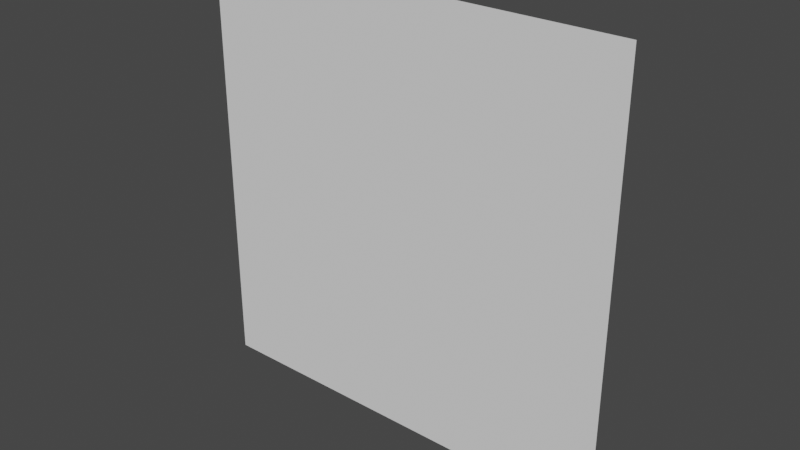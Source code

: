 # Source: welcome.blend  (saved by Blender 3.1.7; exported with 4.5.12 LTS)
import bpy
from mathutils import Matrix  # noqa: F401  (used for matrix-valued properties, if any)

bpy.ops.wm.read_factory_settings(use_empty=True)
scene = bpy.context.scene
scene.name = 'Scene'

# ---- collections
col_collection = bpy.data.collections.new('Collection'); scene.collection.children.link(col_collection)

# ---- world
world_world = bpy.data.worlds.new('World'); scene.world = world_world
world_world.use_nodes = True; world_world.node_tree.nodes.clear()
_N = world_world.node_tree.nodes; _L = world_world.node_tree.links
n0 = _N.new('ShaderNodeOutputWorld'); n0.name = 'World Output'; n0.location = (300, 300)
n1 = _N.new('ShaderNodeBackground'); n1.name = 'Background'; n1.location = (10, 300)
n1.inputs[0].default_value = (0.05088, 0.05088, 0.05088, 1.0)
_L.new(n1.outputs[0], n0.inputs[0])
n0.is_active_output = True
world_world.color = (0.05088, 0.05088, 0.05088)
world_world.use_sun_shadow = False
world_world.sun_shadow_jitter_overblur = 0.0

# ---- meshes
me_plane = bpy.data.meshes.new('Plane')
me_plane.from_pydata([(-1.0, -1.0, 0.0), (1.0, -1.0, 0.0), (-1.0, 1.0, 0.0), (1.0, 1.0, 0.0)], [], [(0, 1, 3, 2)])
_uv = me_plane.uv_layers.new(name='UVMap')
_uv.uv.foreach_set('vector', [0.0, 0.0, 1.0, 0.0, 1.0, 1.0, 0.0, 1.0])
me_plane.use_remesh_fix_poles = True
me_plane.use_remesh_preserve_attributes = False
me_plane.update()
me_text_001 = bpy.data.meshes.new('Text.001')
me_text_001.from_pydata([(2.416, 2.315, -3.539e-07), (2.194, 2.303, -3.539e-07), (2.176, 2.146, -3.539e-07), (2.386, 1.994, -3.539e-07), (2.288, 1.937, -3.539e-07), (2.162, 2.0, -3.539e-07), (2.162, 1.902, -3.539e-07), (2.298, 1.86, -3.539e-07), (2.436, 1.903, -3.539e-07), (2.461, 2.046, -3.539e-07), (2.258, 2.192, -3.539e-07), (2.287, 2.258, -3.539e-07), (2.444, 2.208, -3.539e-07), (1.838, 2.321, -3.539e-07), (1.838, 1.872, -3.539e-07), (1.897, 2.207, -3.539e-07), (1.977, 2.252, -3.539e-07), (2.074, 2.204, -3.539e-07), (2.122, 2.281, -3.539e-07), (2.038, 2.33, -3.539e-07), (1.954, 2.312, -3.539e-07), (1.683, 2.0, -3.539e-07), (1.55, 1.946, -3.539e-07), (1.436, 1.971, -3.539e-07), (1.371, 2.075, -3.539e-07), (1.695, 2.085, -3.539e-07), (1.673, 2.208, -3.539e-07), (1.596, 2.317, -3.539e-07), (1.423, 2.321, -3.539e-07), (1.317, 2.239, -3.539e-07), (1.285, 2.104, -3.539e-07), (1.33, 1.937, -3.539e-07), (1.525, 1.858, -3.539e-07), (1.682, 1.913, -3.539e-07), (1.381, 2.177, -3.539e-07), (1.499, 2.26, -3.539e-07), (1.604, 2.177, -3.539e-07), (1.195, 2.321, -3.539e-07), (1.006, 2.017, -3.539e-07), (0.8584, 2.321, -3.539e-07), (0.878, 1.642, -3.539e-07), (0.7399, 1.924, -3.539e-07), (0.7125, 2.272, -3.539e-07), (0.5322, 2.336, -3.539e-07), (0.4168, 2.274, -3.539e-07), (0.4183, 2.18, -3.539e-07), (0.5444, 2.252, -3.539e-07), (0.633, 2.214, -3.539e-07), (0.6386, 2.103, -3.539e-07), (0.4241, 2.055, -3.539e-07), (0.4204, 1.91, -3.539e-07), (0.523, 1.859, -3.539e-07), (0.636, 1.906, -3.539e-07), (0.694, 1.858, -3.539e-07), (0.7912, 1.897, -3.539e-07), (0.6068, 1.934, -3.539e-07), (0.5006, 1.951, -3.539e-07), (0.5194, 2.042, -3.539e-07), (0.271, 2.554, -3.539e-07), (0.271, 1.872, -3.539e-07), (-0.1775, 1.873, -3.539e-07), (0.03445, 1.893, -3.539e-07), (0.1339, 2.095, -3.539e-07), (0.02884, 2.301, -3.539e-07), (-0.2815, 2.321, -3.539e-07), (-0.237, 1.642, -3.539e-07), (-0.1925, 2.241, -3.539e-07), (-0.0306, 2.231, -3.539e-07), (0.04522, 2.07, -3.539e-07), (-0.08109, 1.938, -3.539e-07), (-0.1921, 1.962, -3.539e-07), (-0.6505, 1.965, -3.539e-07), (-0.9049, 1.967, -3.539e-07), (-0.7067, 2.263, -3.539e-07), (-0.7321, 2.493, -3.539e-07), (-0.9286, 2.567, -3.539e-07), (-1.067, 2.503, -3.539e-07), (-1.068, 2.378, -3.539e-07), (-0.9774, 2.458, -3.539e-07), (-0.8435, 2.454, -3.539e-07), (-0.7948, 2.33, -3.539e-07), (-0.8482, 2.179, -3.539e-07), (-1.084, 1.876, -3.539e-07), (-0.6505, 1.872, -3.539e-07), (-1.434, 2.139, -3.539e-07), (-1.678, 2.139, -3.539e-07), (-1.678, 2.046, -3.539e-07), (-1.434, 2.046, -3.539e-07), (-2.436, 2.554, -3.539e-07), (-2.436, 1.872, -3.539e-07), (-2.338, 1.872, -3.539e-07), (-2.338, 2.211, -3.539e-07), (-2.107, 2.183, -3.539e-07), (-1.998, 2.341, -3.539e-07), (-2.089, 2.535, -3.539e-07), (-2.338, 2.466, -3.539e-07), (-2.125, 2.445, -3.539e-07), (-2.134, 2.274, -3.539e-07), (0.2338, 2.554, -3.539e-07), (0.2338, 1.872, -3.539e-07), (1.026, 2.034, -3.544e-07), (0.8785, 2.338, -3.544e-07)], [], [(1, 11, 0), (11, 12, 0), (2, 11, 1), (2, 10, 11), (2, 9, 10), (3, 9, 2), (6, 4, 5), (3, 8, 9), (4, 8, 3), (6, 8, 4), (7, 8, 6), (14, 15, 13), (20, 18, 19), (20, 16, 18), (16, 17, 18), (15, 16, 20), (29, 27, 28), (35, 27, 29), (35, 26, 27), (29, 34, 35), (36, 26, 35), (36, 25, 26), (30, 34, 29), (30, 36, 34), (30, 25, 36), (24, 25, 30), (31, 24, 30), (31, 23, 24), (22, 33, 21), (31, 22, 23), (31, 33, 22), (31, 32, 33), (38, 40, 37), (44, 42, 43), (45, 46, 44), (46, 42, 44), (47, 42, 46), (47, 41, 42), (48, 41, 47), (55, 41, 48), (49, 57, 48), (49, 56, 57), (50, 56, 49), (50, 55, 56), (55, 54, 41), (50, 52, 55), (52, 54, 55), (50, 51, 52), (53, 54, 52), (65, 66, 64), (66, 63, 64), (66, 67, 63), (65, 70, 66), (67, 62, 63), (68, 62, 67), (68, 61, 62), (69, 61, 68), (65, 60, 70), (60, 69, 70), (60, 61, 69), (76, 74, 75), (77, 78, 76), (78, 74, 76), (78, 79, 74), (80, 74, 79), (80, 73, 74), (81, 73, 80), (81, 72, 73), (82, 72, 81), (82, 71, 72), (82, 83, 71), (86, 84, 85), (86, 87, 84), (89, 95, 88), (95, 94, 88), (95, 96, 94), (89, 91, 95), (96, 93, 94), (97, 93, 96), (97, 92, 93), (91, 92, 97), (89, 90, 91), (59, 99, 58), (100, 39, 101), (38, 39, 100), (99, 98, 58)])
_uv = me_text_001.uv_layers.new(name='UVMap')
_uv.uv.foreach_set('vector', [0.1379, 0.0, 0.8807, 0.0, 0.02132, 0.0, 0.8807, 0.0, 0.9988, 0.0, 0.02132, 0.0, 0.1965, 0.0, 0.8807, 0.0, 0.1379, 0.0, 0.1965, 0.0, 0.8018, 0.0, 0.8807, 0.0, 0.1965, 0.0, 0.6697, 0.0, 0.8018, 0.0, 0.2791, 0.0, 0.6697, 0.0, 0.1965, 0.0, 0.4595, 0.0, 0.3719, 0.0, 0.4511, 0.0, 0.2791, 0.0, 0.5988, 0.0, 0.6697, 0.0, 0.3719, 0.0, 0.5988, 0.0, 0.2791, 0.0, 0.4595, 0.0, 0.5988, 0.0, 0.3719, 0.0, 0.5357, 0.0, 0.5988, 0.0, 0.4595, 0.0, 0.02778, 0.0, 0.7695, 0.0, 0.5, 0.0, 0.8377, 0.0, 0.5206, 0.0, 0.6933, 0.0, 0.8377, 0.0, 0.2734, 0.0, 0.5206, 0.0, 0.2734, 0.0, 0.4964, 0.0, 0.5206, 0.0, 0.7695, 0.0, 0.2734, 0.0, 0.8377, 0.0, 0.453, 0.0, 0.3402, 0.0, 0.4035, 0.0, 0.8789, 0.0, 0.3402, 0.0, 0.453, 0.0, 0.8789, 0.0, 0.2913, 0.0, 0.3402, 0.0, 0.453, 0.0, 0.7772, 0.0, 0.8789, 0.0, 0.9773, 0.0, 0.2913, 0.0, 0.8789, 0.0, 0.9773, 0.0, 0.2554, 0.0, 0.2913, 0.0, 0.4998, 0.0, 0.7772, 0.0, 0.453, 0.0, 0.4998, 0.0, 0.9773, 0.0, 0.7772, 0.0, 0.4998, 0.0, 0.2554, 0.0, 0.9773, 0.0, 0.2413, 0.0, 0.2554, 0.0, 0.4998, 0.0, 0.5585, 0.0, 0.2413, 0.0, 0.4998, 0.0, 0.5585, 0.0, 0.1738, 0.0, 0.2413, 0.0, 0.103, 0.0, 0.7429, 0.0, 0.001449, 0.0, 0.5585, 0.0, 0.103, 0.0, 0.1738, 0.0, 0.5585, 0.0, 0.7429, 0.0, 0.103, 0.0, 0.5585, 0.0, 0.6398, 0.0, 0.7429, 0.0, 0.5038, 0.0, 0.9286, 0.0, 0.07183, 0.0, 0.2815, 0.0, 0.1688, 0.0, 0.2281, 0.0, 0.2917, 0.0, 0.3528, 0.0, 0.2815, 0.0, 0.3528, 0.0, 0.1688, 0.0, 0.2815, 0.0, 0.4043, 0.0, 0.1688, 0.0, 0.3528, 0.0, 0.4043, 0.0, 0.08344, 0.0, 0.1688, 0.0, 0.9045, 0.0, 0.08344, 0.0, 0.4043, 0.0, 0.8246, 0.0, 0.08344, 0.0, 0.9045, 0.0, 0.4839, 0.0, 0.956, 0.0, 0.9045, 0.0, 0.4839, 0.0, 0.9045, 0.0, 0.956, 0.0, 0.535, 0.0, 0.9045, 0.0, 0.4839, 0.0, 0.535, 0.0, 0.8246, 0.0, 0.9045, 0.0, 0.8246, 0.0, 0.7856, 0.0, 0.08344, 0.0, 0.535, 0.0, 0.647, 0.0, 0.8246, 0.0, 0.647, 0.0, 0.7856, 0.0, 0.8246, 0.0, 0.535, 0.0, 0.5839, 0.0, 0.647, 0.0, 0.7106, 0.0, 0.7856, 0.0, 0.647, 0.0, 0.5, 0.0, 0.5195, 0.0, 0.4805, 0.0, 0.5195, 0.0, 0.4079, 0.0, 0.4805, 0.0, 0.5195, 0.0, 0.5836, 0.0, 0.4079, 0.0, 0.5, 0.0, 0.9987, 0.0, 0.5195, 0.0, 0.5836, 0.0, 0.3117, 0.0, 0.4079, 0.0, 0.7042, 0.0, 0.3117, 0.0, 0.5836, 0.0, 0.7042, 0.0, 0.2151, 0.0, 0.3117, 0.0, 0.8372, 0.0, 0.2151, 0.0, 0.7042, 0.0, 0.5, 0.0, 0.02848, 0.0, 0.9987, 0.0, 0.02848, 0.0, 0.8372, 0.0, 0.9987, 0.0, 0.02848, 0.0, 0.2151, 0.0, 0.8372, 0.0, 0.418, 0.0, 0.2059, 0.0, 0.3067, 0.0, 0.4329, 0.0, 0.5136, 0.0, 0.418, 0.0, 0.5136, 0.0, 0.2059, 0.0, 0.418, 0.0, 0.5136, 0.0, 0.6186, 0.0, 0.2059, 0.0, 0.7157, 0.0, 0.2059, 0.0, 0.6186, 0.0, 0.7157, 0.0, 0.1131, 0.0, 0.2059, 0.0, 0.831, 0.0, 0.1131, 0.0, 0.7157, 0.0, 0.831, 0.0, 0.01256, 0.0, 0.1131, 0.0, 0.9832, 0.0, 0.01256, 0.0, 0.831, 0.0, 0.9832, 0.0, 0.0, 0.0, 0.01256, 0.0, 0.9832, 0.0, 1.0, 0.0, 0.0, 0.0, 0.6667, 0.0, 0.0, 0.0, 0.3333, 0.0, 0.6667, 0.0, 1.0, 0.0, 0.0, 0.0, 0.01818, 0.0, 0.5273, 0.0, 0.0, 0.0, 0.5273, 0.0, 0.4293, 0.0, 0.0, 0.0, 0.5273, 0.0, 0.6551, 0.0, 0.4293, 0.0, 0.01818, 0.0, 0.5273, 0.0, 0.5273, 0.0, 0.6551, 0.0, 0.2789, 0.0, 0.4293, 0.0, 0.8754, 0.0, 0.2789, 0.0, 0.6551, 0.0, 0.8754, 0.0, 0.1451, 0.0, 0.2789, 0.0, 0.5273, 0.0, 0.1451, 0.0, 0.8754, 0.0, 0.01818, 0.0, 0.03636, 0.0, 0.5273, 0.0, 0.0, 0.0, 0.0, 0.0, 0.0, 0.0, 0.0, 0.0, 0.0, 0.0, 0.0, 0.0, 0.0, 0.0, 0.0, 0.0, 0.0, 0.0, 0.0, 0.0, 0.0, 0.0, 0.0, 0.0])
me_text_001.use_remesh_fix_poles = True
me_text_001.use_remesh_preserve_attributes = False
me_text_001.update()
me_text_002 = bpy.data.meshes.new('Text.002')
me_text_002.from_pydata([(3.866, 1.398, -2.034e-07), (3.866, 0.9486, -2.034e-07), (3.924, 1.283, -2.034e-07), (4.004, 1.328, -2.034e-07), (4.102, 1.28, -2.034e-07), (4.149, 1.357, -2.034e-07), (4.018, 1.416, -2.034e-07), (3.71, 1.076, -2.034e-07), (3.518, 1.014, -2.034e-07), (3.399, 1.151, -2.034e-07), (3.722, 1.161, -2.034e-07), (3.647, 1.384, -2.034e-07), (3.373, 1.366, -2.034e-07), (3.313, 1.18, -2.034e-07), (3.358, 1.013, -2.034e-07), (3.552, 0.934, -2.034e-07), (3.71, 0.9891, -2.034e-07), (3.408, 1.254, -2.034e-07), (3.527, 1.336, -2.034e-07), (3.632, 1.253, -2.034e-07), (3.094, 1.425, -2.034e-07), (2.94, 1.328, -2.034e-07), (2.94, 1.318, -2.034e-07), (3.018, 1.318, -2.034e-07), (3.027, 1.009, -2.034e-07), (3.146, 0.9339, -2.034e-07), (3.271, 0.968, -2.034e-07), (3.247, 1.033, -2.034e-07), (3.119, 1.034, -2.034e-07), (3.107, 1.318, -2.034e-07), (3.249, 1.318, -2.034e-07), (3.249, 1.398, -2.034e-07), (2.877, 0.9486, -2.034e-07), (2.832, 1.398, -2.034e-07), (2.744, 1.024, -2.034e-07), (2.601, 1.04, -2.034e-07), (2.544, 1.398, -2.034e-07), (2.512, 1.023, -2.034e-07), (2.664, 0.9297, -2.034e-07), (2.774, 0.9798, -2.034e-07), (2.138, 0.9376, -2.034e-07), (2.384, 1.042, -2.034e-07), (2.375, 1.315, -2.034e-07), (2.022, 1.421, -2.034e-07), (2.042, 0.7186, -2.034e-07), (2.086, 1.318, -2.034e-07), (2.248, 1.307, -2.034e-07), (2.324, 1.146, -2.034e-07), (2.16, 1.012, -2.034e-07), (1.228, 1.398, -2.034e-07), (1.273, 0.9486, -2.034e-07), (1.361, 1.323, -2.034e-07), (1.497, 1.305, -2.034e-07), (1.555, 0.9486, -2.034e-07), (1.631, 1.31, -2.034e-07), (1.772, 1.313, -2.034e-07), (1.837, 0.9486, -2.034e-07), (1.854, 1.366, -2.034e-07), (1.626, 1.379, -2.034e-07), (1.527, 1.391, -2.034e-07), (1.353, 1.383, -2.034e-07), (0.8246, 1.402, -2.034e-07), (0.6679, 1.285, -2.034e-07), (0.6631, 1.096, -2.034e-07), (0.7748, 0.9548, -2.034e-07), (1.023, 0.9638, -2.034e-07), (1.147, 1.178, -2.034e-07), (1.021, 1.383, -2.034e-07), (1.054, 1.15, -2.034e-07), (0.9135, 1.012, -2.034e-07), (0.7628, 1.08, -2.034e-07), (0.7534, 1.25, -2.034e-07), (0.9238, 1.339, -2.034e-07), (0.5717, 1.377, -2.034e-07), (0.4153, 1.415, -2.034e-07), (0.2426, 1.301, -2.034e-07), (0.2244, 1.099, -2.034e-07), (0.3243, 0.9627, -2.034e-07), (0.564, 0.9526, -2.034e-07), (0.5594, 1.038, -2.034e-07), (0.3687, 1.042, -2.034e-07), (0.3044, 1.183, -2.034e-07), (0.4095, 1.333, -2.034e-07), (0.5711, 1.283, -2.034e-07), (-0.059, 0.9396, -2.034e-07), (0.137, 1.64, -2.034e-07), (-0.3845, 1.398, -2.034e-07), (-0.3845, 0.9486, -2.034e-07), (-0.3255, 1.283, -2.034e-07), (-0.2455, 1.328, -2.034e-07), (-0.1481, 1.28, -2.034e-07), (-0.1008, 1.357, -2.034e-07), (-0.2317, 1.416, -2.034e-07), (-0.5399, 1.076, -2.034e-07), (-0.7318, 1.014, -2.034e-07), (-0.8512, 1.151, -2.034e-07), (-0.5276, 1.161, -2.034e-07), (-0.6025, 1.384, -2.034e-07), (-0.8767, 1.366, -2.034e-07), (-0.9372, 1.18, -2.034e-07), (-0.8923, 1.013, -2.034e-07), (-0.6977, 0.934, -2.034e-07), (-0.5404, 0.9891, -2.034e-07), (-0.8419, 1.254, -2.034e-07), (-0.7231, 1.336, -2.034e-07), (-0.6181, 1.253, -2.034e-07), (-1.027, 1.397, -2.034e-07), (-1.217, 1.093, -2.034e-07), (-1.364, 1.397, -2.034e-07), (-1.344, 0.7187, -2.034e-07), (-1.483, 1.0, -2.034e-07), (-1.51, 1.348, -2.034e-07), (-1.69, 1.412, -2.034e-07), (-1.806, 1.35, -2.034e-07), (-1.804, 1.256, -2.034e-07), (-1.678, 1.329, -2.034e-07), (-1.589, 1.29, -2.034e-07), (-1.584, 1.179, -2.034e-07), (-1.798, 1.131, -2.034e-07), (-1.802, 0.9862, -2.034e-07), (-1.699, 0.9349, -2.034e-07), (-1.587, 0.9818, -2.034e-07), (-1.504, 0.9326, -2.034e-07), (-1.616, 1.01, -2.034e-07), (-1.722, 1.027, -2.034e-07), (-1.703, 1.119, -2.034e-07), (-1.952, 1.631, -2.034e-07), (-1.952, 0.9486, -2.034e-07), (-2.363, 0.9376, -2.034e-07), (-2.117, 1.042, -2.034e-07), (-2.126, 1.315, -2.034e-07), (-2.479, 1.421, -2.034e-07), (-2.46, 0.7186, -2.034e-07), (-2.415, 1.318, -2.034e-07), (-2.253, 1.307, -2.034e-07), (-2.177, 1.146, -2.034e-07), (-2.341, 1.012, -2.034e-07), (-2.879, 1.169, -2.034e-07), (-3.122, 1.169, -2.034e-07), (-3.493, 1.586, -2.034e-07), (-3.692, 1.642, -2.034e-07), (-3.946, 1.587, -2.034e-07), (-4.084, 1.403, -2.034e-07), (-4.091, 1.182, -2.034e-07), (-3.922, 0.9731, -2.034e-07), (-3.532, 0.9651, -2.034e-07), (-3.543, 1.06, -2.034e-07), (-3.892, 1.063, -2.034e-07), (-4.005, 1.269, -2.034e-07), (-3.918, 1.495, -2.034e-07), (-3.681, 1.551, -2.034e-07), (-3.493, 1.483, -2.034e-07), (-2.879, 1.212, -2.105e-07), (-3.122, 1.212, -2.105e-07), (-1.901, 1.631, -2.034e-07), (-1.901, 0.9486, -2.034e-07), (-0.008721, 0.9181, -2.028e-07), (0.1873, 1.618, -2.028e-07), (-1.173, 1.126, -2.044e-07), (-1.32, 1.429, -2.044e-07)], [], [(1, 2, 0), (6, 3, 5), (3, 4, 5), (2, 3, 6), (18, 11, 12), (12, 17, 18), (19, 11, 18), (19, 10, 11), (13, 17, 12), (13, 19, 17), (13, 10, 19), (9, 10, 13), (14, 9, 13), (14, 8, 9), (8, 16, 7), (14, 16, 8), (14, 15, 16), (21, 31, 20), (21, 30, 31), (22, 30, 21), (23, 30, 22), (24, 29, 23), (29, 30, 23), (24, 28, 29), (24, 27, 28), (24, 26, 27), (25, 26, 24), (37, 35, 36), (34, 32, 33), (39, 32, 34), (37, 34, 35), (37, 39, 34), (37, 38, 39), (44, 45, 43), (45, 42, 43), (45, 46, 42), (44, 48, 45), (47, 42, 46), (47, 41, 42), (48, 41, 47), (44, 40, 48), (40, 41, 48), (50, 60, 49), (58, 55, 57), (50, 51, 60), (51, 59, 60), (51, 58, 59), (54, 55, 58), (52, 58, 51), (52, 54, 58), (52, 53, 54), (55, 56, 57), (62, 67, 61), (72, 67, 62), (72, 66, 67), (62, 71, 72), (68, 66, 72), (63, 71, 62), (63, 70, 71), (69, 66, 68), (64, 70, 63), (69, 65, 66), (64, 69, 70), (64, 65, 69), (75, 73, 74), (75, 82, 73), (82, 83, 73), (75, 81, 82), (76, 81, 75), (76, 80, 81), (77, 80, 76), (77, 79, 80), (77, 78, 79), (87, 88, 86), (92, 89, 91), (89, 90, 91), (88, 89, 92), (104, 97, 98), (98, 103, 104), (105, 97, 104), (105, 96, 97), (99, 103, 98), (99, 105, 103), (99, 96, 105), (95, 96, 99), (100, 95, 99), (100, 94, 95), (94, 102, 93), (100, 102, 94), (100, 101, 102), (107, 109, 106), (113, 111, 112), (114, 115, 113), (115, 111, 113), (116, 111, 115), (116, 110, 111), (117, 110, 116), (123, 110, 117), (118, 125, 117), (118, 124, 125), (119, 124, 118), (119, 123, 124), (123, 122, 110), (119, 121, 123), (121, 122, 123), (119, 120, 121), (132, 133, 131), (133, 130, 131), (133, 134, 130), (132, 136, 133), (135, 130, 134), (135, 129, 130), (136, 129, 135), (132, 128, 136), (128, 129, 136), (141, 139, 140), (141, 150, 139), (150, 151, 139), (141, 149, 150), (142, 149, 141), (142, 148, 149), (143, 148, 142), (143, 147, 148), (144, 147, 143), (144, 146, 147), (144, 145, 146), (137, 138, 153, 152), (126, 127, 155, 154), (84, 85, 157, 156), (107, 108, 159, 158)])
_uv = me_text_002.uv_layers.new(name='UVMap')
_uv.uv.foreach_set('vector', [0.02778, 0.0, 0.7695, 0.0, 0.5, 0.0, 0.767, 0.0, 0.2734, 0.0, 0.5206, 0.0, 0.2734, 0.0, 0.4964, 0.0, 0.5206, 0.0, 0.7695, 0.0, 0.2734, 0.0, 0.767, 0.0, 0.8789, 0.0, 0.3325, 0.0, 0.4331, 0.0, 0.4331, 0.0, 0.7772, 0.0, 0.8789, 0.0, 0.9773, 0.0, 0.3325, 0.0, 0.8789, 0.0, 0.9773, 0.0, 0.2554, 0.0, 0.3325, 0.0, 0.4998, 0.0, 0.7772, 0.0, 0.4331, 0.0, 0.4998, 0.0, 0.9773, 0.0, 0.7772, 0.0, 0.4998, 0.0, 0.2554, 0.0, 0.9773, 0.0, 0.2413, 0.0, 0.2554, 0.0, 0.4998, 0.0, 0.5585, 0.0, 0.2413, 0.0, 0.4998, 0.0, 0.5585, 0.0, 0.1369, 0.0, 0.2413, 0.0, 0.1369, 0.0, 0.7429, 0.0, 0.001449, 0.0, 0.5585, 0.0, 0.7429, 0.0, 0.1369, 0.0, 0.5585, 0.0, 0.6398, 0.0, 0.7429, 0.0, 0.01754, 0.0, 0.9825, 0.0, 0.7084, 0.0, 0.01754, 0.0, 0.9649, 0.0, 0.9825, 0.0, 0.03509, 0.0, 0.9649, 0.0, 0.01754, 0.0, 0.05263, 0.0, 0.9649, 0.0, 0.03509, 0.0, 0.1379, 0.0, 0.9474, 0.0, 0.05263, 0.0, 0.9474, 0.0, 0.9649, 0.0, 0.05263, 0.0, 0.1379, 0.0, 0.8348, 0.0, 0.9474, 0.0, 0.1379, 0.0, 0.5677, 0.0, 0.8348, 0.0, 0.1379, 0.0, 0.4891, 0.0, 0.5677, 0.0, 0.2809, 0.0, 0.4891, 0.0, 0.1379, 0.0, 0.6168, 0.0, 0.3925, 0.0, 0.5182, 0.0, 0.1643, 0.0, 0.0, 0.0, 0.02727, 0.0, 0.9889, 0.0, 0.0, 0.0, 0.1643, 0.0, 0.6168, 0.0, 0.1643, 0.0, 0.3925, 0.0, 0.6168, 0.0, 0.9889, 0.0, 0.1643, 0.0, 0.6168, 0.0, 0.7906, 0.0, 0.9889, 0.0, 0.5, 0.0, 0.5195, 0.0, 0.4764, 0.0, 0.5195, 0.0, 0.3722, 0.0, 0.4764, 0.0, 0.5195, 0.0, 0.5836, 0.0, 0.3722, 0.0, 0.5, 0.0, 0.8882, 0.0, 0.5195, 0.0, 0.7042, 0.0, 0.3722, 0.0, 0.5836, 0.0, 0.7042, 0.0, 0.2582, 0.0, 0.3722, 0.0, 0.8882, 0.0, 0.2582, 0.0, 0.7042, 0.0, 0.5, 0.0, 0.07373, 0.0, 0.8882, 0.0, 0.07373, 0.0, 0.2582, 0.0, 0.8882, 0.0, 0.01415, 0.0, 0.9652, 0.0, 0.0, 0.0, 0.7202, 0.0, 0.452, 0.0, 0.5953, 0.0, 0.01415, 0.0, 0.08251, 0.0, 0.9652, 0.0, 0.08251, 0.0, 0.8215, 0.0, 0.9652, 0.0, 0.08251, 0.0, 0.7202, 0.0, 0.8215, 0.0, 0.3247, 0.0, 0.452, 0.0, 0.7202, 0.0, 0.2025, 0.0, 0.7202, 0.0, 0.08251, 0.0, 0.2025, 0.0, 0.3247, 0.0, 0.7202, 0.0, 0.2025, 0.0, 0.2689, 0.0, 0.3247, 0.0, 0.452, 0.0, 0.5236, 0.0, 0.5953, 0.0, 0.0895, 0.0, 0.4619, 0.0, 0.0215, 0.0, 0.6889, 0.0, 0.4619, 0.0, 0.0895, 0.0, 0.6889, 0.0, 0.3796, 0.0, 0.4619, 0.0, 0.0895, 0.0, 0.9224, 0.0, 0.6889, 0.0, 0.6434, 0.0, 0.3796, 0.0, 0.6889, 0.0, 0.153, 0.0, 0.9224, 0.0, 0.0895, 0.0, 0.153, 0.0, 0.8347, 0.0, 0.9224, 0.0, 0.7464, 0.0, 0.3796, 0.0, 0.6434, 0.0, 0.2147, 0.0, 0.8347, 0.0, 0.153, 0.0, 0.7464, 0.0, 0.2959, 0.0, 0.3796, 0.0, 0.2147, 0.0, 0.7464, 0.0, 0.8347, 0.0, 0.2147, 0.0, 0.2959, 0.0, 0.7464, 0.0, 0.2039, 0.0, 0.0006241, 0.0, 0.1224, 0.0, 0.2039, 0.0, 0.8632, 0.0, 0.0006241, 0.0, 0.8632, 0.0, 0.9983, 0.0, 0.0006241, 0.0, 0.2039, 0.0, 0.7576, 0.0, 0.8632, 0.0, 0.2691, 0.0, 0.7576, 0.0, 0.2039, 0.0, 0.2691, 0.0, 0.6773, 0.0, 0.7576, 0.0, 0.329, 0.0, 0.6773, 0.0, 0.2691, 0.0, 0.329, 0.0, 0.5309, 0.0, 0.6773, 0.0, 0.329, 0.0, 0.4755, 0.0, 0.5309, 0.0, 0.02778, 0.0, 0.7695, 0.0, 0.5, 0.0, 0.767, 0.0, 0.2734, 0.0, 0.5206, 0.0, 0.2734, 0.0, 0.4964, 0.0, 0.5206, 0.0, 0.7695, 0.0, 0.2734, 0.0, 0.767, 0.0, 0.8789, 0.0, 0.3325, 0.0, 0.4331, 0.0, 0.4331, 0.0, 0.7772, 0.0, 0.8789, 0.0, 0.9773, 0.0, 0.3325, 0.0, 0.8789, 0.0, 0.9773, 0.0, 0.2554, 0.0, 0.3325, 0.0, 0.4998, 0.0, 0.7772, 0.0, 0.4331, 0.0, 0.4998, 0.0, 0.9773, 0.0, 0.7772, 0.0, 0.4998, 0.0, 0.2554, 0.0, 0.9773, 0.0, 0.2413, 0.0, 0.2554, 0.0, 0.4998, 0.0, 0.5585, 0.0, 0.2413, 0.0, 0.4998, 0.0, 0.5585, 0.0, 0.1369, 0.0, 0.2413, 0.0, 0.1369, 0.0, 0.7429, 0.0, 0.001449, 0.0, 0.5585, 0.0, 0.7429, 0.0, 0.1369, 0.0, 0.5585, 0.0, 0.6398, 0.0, 0.7429, 0.0, 0.5038, 0.0, 0.9286, 0.0, 0.07183, 0.0, 0.2815, 0.0, 0.1688, 0.0, 0.2281, 0.0, 0.2917, 0.0, 0.3528, 0.0, 0.2815, 0.0, 0.3528, 0.0, 0.1688, 0.0, 0.2815, 0.0, 0.4043, 0.0, 0.1688, 0.0, 0.3528, 0.0, 0.4043, 0.0, 0.08344, 0.0, 0.1688, 0.0, 0.9045, 0.0, 0.08344, 0.0, 0.4043, 0.0, 0.8246, 0.0, 0.08344, 0.0, 0.9045, 0.0, 0.4839, 0.0, 0.956, 0.0, 0.9045, 0.0, 0.4839, 0.0, 0.9045, 0.0, 0.956, 0.0, 0.535, 0.0, 0.9045, 0.0, 0.4839, 0.0, 0.535, 0.0, 0.8246, 0.0, 0.9045, 0.0, 0.8246, 0.0, 0.7265, 0.0, 0.08344, 0.0, 0.535, 0.0, 0.647, 0.0, 0.8246, 0.0, 0.647, 0.0, 0.7265, 0.0, 0.8246, 0.0, 0.535, 0.0, 0.5839, 0.0, 0.647, 0.0, 0.5, 0.0, 0.5195, 0.0, 0.4764, 0.0, 0.5195, 0.0, 0.3722, 0.0, 0.4764, 0.0, 0.5195, 0.0, 0.5836, 0.0, 0.3722, 0.0, 0.5, 0.0, 0.8882, 0.0, 0.5195, 0.0, 0.7042, 0.0, 0.3722, 0.0, 0.5836, 0.0, 0.7042, 0.0, 0.2582, 0.0, 0.3722, 0.0, 0.8882, 0.0, 0.2582, 0.0, 0.7042, 0.0, 0.5, 0.0, 0.07373, 0.0, 0.8882, 0.0, 0.07373, 0.0, 0.2582, 0.0, 0.8882, 0.0, 0.1706, 0.0, 0.0006323, 0.0, 0.1002, 0.0, 0.1706, 0.0, 0.9024, 0.0, 0.0006323, 0.0, 0.9024, 0.0, 0.9987, 0.0, 0.0006323, 0.0, 0.1706, 0.0, 0.8189, 0.0, 0.9024, 0.0, 0.2214, 0.0, 0.8189, 0.0, 0.1706, 0.0, 0.2214, 0.0, 0.7472, 0.0, 0.8189, 0.0, 0.2728, 0.0, 0.7472, 0.0, 0.2214, 0.0, 0.2728, 0.0, 0.6769, 0.0, 0.7472, 0.0, 0.3349, 0.0, 0.6769, 0.0, 0.2728, 0.0, 0.3349, 0.0, 0.5397, 0.0, 0.6769, 0.0, 0.3349, 0.0, 0.4666, 0.0, 0.5397, 0.0, 0.0, 0.0, 0.0, 0.0, 0.0, 0.0, 0.0, 0.0, 0.0, 0.0, 0.0, 0.0, 0.0, 0.0, 0.0, 0.0, 0.0, 0.0, 0.0, 0.0, 0.0, 0.0, 0.0, 0.0, 0.0, 0.0, 0.0, 0.0, 0.0, 0.0, 0.0, 0.0])
me_text_002.use_remesh_fix_poles = True
me_text_002.use_remesh_preserve_attributes = False
me_text_002.update()
me_text_003 = bpy.data.meshes.new('Text.003')
me_text_003.from_pydata([(2.828, 0.05848, -3.766e-08), (2.636, -0.003775, -3.766e-08), (2.517, 0.1336, -3.766e-08), (2.84, 0.1435, -3.766e-08), (2.765, 0.3664, -3.766e-08), (2.491, 0.348, -3.766e-08), (2.431, 0.1624, -3.766e-08), (2.476, -0.004544, -3.766e-08), (2.67, -0.08351, -3.766e-08), (2.828, -0.0284, -3.766e-08), (2.526, 0.2362, -3.766e-08), (2.645, 0.3185, -3.766e-08), (2.75, 0.2356, -3.766e-08), (1.679, 0.3801, -3.766e-08), (1.724, -0.06885, -3.766e-08), (1.812, 0.3053, -3.766e-08), (1.948, 0.2875, -3.766e-08), (2.006, -0.06885, -3.766e-08), (2.082, 0.2921, -3.766e-08), (2.223, 0.2952, -3.766e-08), (2.288, -0.06885, -3.766e-08), (2.305, 0.3488, -3.766e-08), (2.077, 0.3615, -3.766e-08), (1.978, 0.374, -3.766e-08), (1.804, 0.3658, -3.766e-08), (1.552, -0.01725, -3.766e-08), (1.525, 0.3307, -3.766e-08), (1.345, 0.3947, -3.766e-08), (1.229, 0.3323, -3.766e-08), (1.231, 0.2385, -3.766e-08), (1.357, 0.3111, -3.766e-08), (1.446, 0.2724, -3.766e-08), (1.451, 0.1617, -3.766e-08), (1.237, 0.1138, -3.766e-08), (1.233, -0.03132, -3.766e-08), (1.336, -0.08258, -3.766e-08), (1.448, -0.03566, -3.766e-08), (1.531, -0.08491, -3.766e-08), (1.419, -0.007395, -3.766e-08), (1.313, 0.009882, -3.766e-08), (1.332, 0.1012, -3.766e-08), (1.187, 0.3456, -3.766e-08), (0.8715, 0.3611, -3.766e-08), (0.8032, 0.2252, -3.766e-08), (0.8316, 0.1345, -3.766e-08), (0.903, 0.08404, -3.766e-08), (0.8261, 0.009204, -3.766e-08), (0.7851, -0.08044, -3.766e-08), (0.7996, -0.2655, -3.766e-08), (1.111, -0.2795, -3.766e-08), (1.191, -0.1577, -3.766e-08), (1.132, -0.054, -3.766e-08), (0.9039, 0.02379, -3.766e-08), (1.089, 0.09345, -3.766e-08), (1.147, 0.2494, -3.766e-08), (0.968, 0.1251, -3.766e-08), (0.8834, 0.2556, -3.766e-08), (0.9981, 0.3049, -3.766e-08), (1.068, 0.2297, -3.766e-08), (1.052, -0.2251, -3.766e-08), (0.8701, -0.2075, -3.766e-08), (0.8531, -0.127, -3.766e-08), (0.9519, -0.08834, -3.766e-08), (1.1, -0.1338, -3.766e-08), (0.1289, 0.3725, -3.766e-08), (-0.018, 0.1081, -3.766e-08), (-0.1834, 0.3801, -3.766e-08), (-0.01689, -0.08224, -3.766e-08), (0.2759, -0.08224, -3.766e-08), (0.4404, 0.3801, -3.766e-08), (0.276, 0.1081, -3.766e-08), (-0.2729, 0.05848, -3.766e-08), (-0.4648, -0.003775, -3.766e-08), (-0.5842, 0.1336, -3.766e-08), (-0.2606, 0.1435, -3.766e-08), (-0.3355, 0.3664, -3.766e-08), (-0.6097, 0.348, -3.766e-08), (-0.6702, 0.1624, -3.766e-08), (-0.6253, -0.004544, -3.766e-08), (-0.4307, -0.08351, -3.766e-08), (-0.2734, -0.0284, -3.766e-08), (-0.5749, 0.2362, -3.766e-08), (-0.4561, 0.3185, -3.766e-08), (-0.3511, 0.2356, -3.766e-08), (-1.05, 0.3391, -3.766e-08), (-1.149, 0.3801, -3.766e-08), (-1.105, -0.06885, -3.766e-08), (-1.058, 0.2577, -3.766e-08), (-0.9525, 0.3249, -3.766e-08), (-0.8665, 0.2666, -3.766e-08), (-0.8155, -0.06885, -3.766e-08), (-0.7865, 0.3197, -3.766e-08), (-0.9176, 0.3934, -3.766e-08), (-1.528, 0.1516, -3.766e-08), (-1.771, 0.1516, -3.766e-08), (-2.21, 0.6131, -3.766e-08), (-2.256, 0.08515, -3.766e-08), (-2.758, 0.606, -3.766e-08), (-2.75, -0.06885, -3.766e-08), (-2.191, -0.0805, -3.766e-08), (-2.713, 0.606, -3.766e-08), (-2.705, -0.06885, -3.766e-08), (-1.528, 0.1834, -4.284e-08), (-1.771, 0.1834, -4.284e-08)], [], [(11, 4, 5), (5, 10, 11), (12, 4, 11), (12, 3, 4), (6, 10, 5), (6, 12, 10), (6, 3, 12), (2, 3, 6), (7, 2, 6), (7, 1, 2), (1, 9, 0), (7, 9, 1), (7, 8, 9), (14, 24, 13), (22, 19, 21), (14, 15, 24), (15, 23, 24), (15, 22, 23), (18, 19, 22), (16, 22, 15), (16, 18, 22), (16, 17, 18), (19, 20, 21), (28, 26, 27), (29, 30, 28), (30, 26, 28), (31, 26, 30), (31, 25, 26), (32, 25, 31), (38, 25, 32), (33, 40, 32), (33, 39, 40), (34, 39, 33), (34, 38, 39), (38, 37, 25), (34, 36, 38), (36, 37, 38), (34, 35, 36), (54, 41, 42), (57, 54, 42), (42, 56, 57), (43, 56, 42), (58, 54, 57), (43, 55, 56), (55, 54, 58), (44, 55, 43), (55, 53, 54), (44, 53, 55), (45, 53, 44), (45, 52, 53), (46, 52, 45), (46, 51, 52), (47, 51, 46), (62, 51, 47), (62, 50, 51), (47, 61, 62), (63, 50, 62), (48, 61, 47), (48, 60, 61), (59, 50, 63), (59, 49, 50), (48, 59, 60), (48, 49, 59), (67, 65, 66), (70, 68, 69), (65, 67, 64), (68, 70, 64), (82, 75, 76), (76, 81, 82), (83, 75, 82), (83, 74, 75), (77, 81, 76), (77, 83, 81), (77, 74, 83), (73, 74, 77), (78, 73, 77), (78, 72, 73), (72, 80, 71), (78, 80, 72), (78, 79, 80), (86, 84, 85), (84, 91, 92), (84, 88, 91), (86, 87, 84), (87, 88, 84), (89, 91, 88), (90, 91, 89), (96, 99, 95), (99, 96, 97), (100, 98, 101), (93, 94, 103, 102), (97, 98, 100)])
_uv = me_text_003.uv_layers.new(name='UVMap')
_uv.uv.foreach_set('vector', [0.8789, 0.0, 0.3325, 0.0, 0.4331, 0.0, 0.4331, 0.0, 0.7772, 0.0, 0.8789, 0.0, 0.9773, 0.0, 0.3325, 0.0, 0.8789, 0.0, 0.9773, 0.0, 0.2554, 0.0, 0.3325, 0.0, 0.4998, 0.0, 0.7772, 0.0, 0.4331, 0.0, 0.4998, 0.0, 0.9773, 0.0, 0.7772, 0.0, 0.4998, 0.0, 0.2554, 0.0, 0.9773, 0.0, 0.2413, 0.0, 0.2554, 0.0, 0.4998, 0.0, 0.5585, 0.0, 0.2413, 0.0, 0.4998, 0.0, 0.5585, 0.0, 0.1369, 0.0, 0.2413, 0.0, 0.1369, 0.0, 0.7429, 0.0, 0.001449, 0.0, 0.5585, 0.0, 0.7429, 0.0, 0.1369, 0.0, 0.5585, 0.0, 0.6398, 0.0, 0.7429, 0.0, 0.01415, 0.0, 0.9652, 0.0, 0.0, 0.0, 0.7202, 0.0, 0.452, 0.0, 0.5953, 0.0, 0.01415, 0.0, 0.08251, 0.0, 0.9652, 0.0, 0.08251, 0.0, 0.8215, 0.0, 0.9652, 0.0, 0.08251, 0.0, 0.7202, 0.0, 0.8215, 0.0, 0.3247, 0.0, 0.452, 0.0, 0.7202, 0.0, 0.2025, 0.0, 0.7202, 0.0, 0.08251, 0.0, 0.2025, 0.0, 0.3247, 0.0, 0.7202, 0.0, 0.2025, 0.0, 0.2689, 0.0, 0.3247, 0.0, 0.452, 0.0, 0.5236, 0.0, 0.5953, 0.0, 0.2815, 0.0, 0.1688, 0.0, 0.2281, 0.0, 0.2917, 0.0, 0.3528, 0.0, 0.2815, 0.0, 0.3528, 0.0, 0.1688, 0.0, 0.2815, 0.0, 0.4043, 0.0, 0.1688, 0.0, 0.3528, 0.0, 0.4043, 0.0, 0.08344, 0.0, 0.1688, 0.0, 0.9045, 0.0, 0.08344, 0.0, 0.4043, 0.0, 0.8246, 0.0, 0.08344, 0.0, 0.9045, 0.0, 0.4839, 0.0, 0.956, 0.0, 0.9045, 0.0, 0.4839, 0.0, 0.9045, 0.0, 0.956, 0.0, 0.535, 0.0, 0.9045, 0.0, 0.4839, 0.0, 0.535, 0.0, 0.8246, 0.0, 0.9045, 0.0, 0.8246, 0.0, 0.7265, 0.0, 0.08344, 0.0, 0.535, 0.0, 0.647, 0.0, 0.8246, 0.0, 0.647, 0.0, 0.7265, 0.0, 0.8246, 0.0, 0.535, 0.0, 0.5839, 0.0, 0.647, 0.0, 0.5871, 0.0, 0.3118, 0.0, 0.02422, 0.0, 0.7764, 0.0, 0.5871, 0.0, 0.02422, 0.0, 0.02422, 0.0, 0.7331, 0.0, 0.7764, 0.0, 0.05553, 0.0, 0.7331, 0.0, 0.02422, 0.0, 0.7253, 0.0, 0.5871, 0.0, 0.7764, 0.0, 0.05553, 0.0, 0.6766, 0.0, 0.7331, 0.0, 0.6766, 0.0, 0.5871, 0.0, 0.7253, 0.0, 0.1009, 0.0, 0.6766, 0.0, 0.05553, 0.0, 0.6766, 0.0, 0.5242, 0.0, 0.5871, 0.0, 0.1009, 0.0, 0.5242, 0.0, 0.6766, 0.0, 0.1478, 0.0, 0.5242, 0.0, 0.1009, 0.0, 0.1478, 0.0, 0.475, 0.0, 0.5242, 0.0, 0.2019, 0.0, 0.475, 0.0, 0.1478, 0.0, 0.2019, 0.0, 0.4154, 0.0, 0.475, 0.0, 0.2678, 0.0, 0.4154, 0.0, 0.2019, 0.0, 0.9565, 0.0, 0.4154, 0.0, 0.2678, 0.0, 0.9565, 0.0, 0.3855, 0.0, 0.4154, 0.0, 0.2678, 0.0, 0.9217, 0.0, 0.9565, 0.0, 0.9346, 0.0, 0.3855, 0.0, 0.9565, 0.0, 0.3097, 0.0, 0.9217, 0.0, 0.2678, 0.0, 0.3097, 0.0, 0.8908, 0.0, 0.9217, 0.0, 0.8427, 0.0, 0.3855, 0.0, 0.9346, 0.0, 0.8427, 0.0, 0.3572, 0.0, 0.3855, 0.0, 0.3097, 0.0, 0.8427, 0.0, 0.8908, 0.0, 0.3097, 0.0, 0.3572, 0.0, 0.8427, 0.0, 0.4587, 0.0, 0.1667, 0.0, 0.2916, 0.0, 1.0, 0.0, 0.7082, 0.0, 0.875, 0.0, 0.1667, 0.0, 0.4587, 0.0, 0.1046, 0.0, 0.7082, 0.0, 1.0, 0.0, 0.1046, 0.0, 0.8789, 0.0, 0.3325, 0.0, 0.4331, 0.0, 0.4331, 0.0, 0.7772, 0.0, 0.8789, 0.0, 0.9773, 0.0, 0.3325, 0.0, 0.8789, 0.0, 0.9773, 0.0, 0.2554, 0.0, 0.3325, 0.0, 0.4998, 0.0, 0.7772, 0.0, 0.4331, 0.0, 0.4998, 0.0, 0.9773, 0.0, 0.7772, 0.0, 0.4998, 0.0, 0.2554, 0.0, 0.9773, 0.0, 0.2413, 0.0, 0.2554, 0.0, 0.4998, 0.0, 0.5585, 0.0, 0.2413, 0.0, 0.4998, 0.0, 0.5585, 0.0, 0.1369, 0.0, 0.2413, 0.0, 0.1369, 0.0, 0.7429, 0.0, 0.001449, 0.0, 0.5585, 0.0, 0.7429, 0.0, 0.1369, 0.0, 0.5585, 0.0, 0.6398, 0.0, 0.7429, 0.0, 0.04464, 0.0, 0.8443, 0.0, 0.01786, 0.0, 0.8443, 0.0, 0.633, 0.0, 0.7695, 0.0, 0.8443, 0.0, 0.2715, 0.0, 0.633, 0.0, 0.04464, 0.0, 0.07698, 0.0, 0.8443, 0.0, 0.07698, 0.0, 0.2715, 0.0, 0.8443, 0.0, 0.4288, 0.0, 0.633, 0.0, 0.2715, 0.0, 0.5268, 0.0, 0.633, 0.0, 0.4288, 0.0, 0.2222, 0.0, 0.9645, 0.0, 0.05556, 0.0, 0.9645, 0.0, 0.2222, 0.0, 0.453, 0.0, 0.0, 0.0, 0.0, 0.0, 0.0, 0.0, 0.0, 0.0, 0.0, 0.0, 0.0, 0.0, 0.0, 0.0, 0.0, 0.0, 0.0, 0.0, 0.0, 0.0])
me_text_003.use_remesh_fix_poles = True
me_text_003.use_remesh_preserve_attributes = False
me_text_003.update()
me_text_004 = bpy.data.meshes.new('Text.004')
me_text_004.from_pydata([(3.882, -0.6453, 1.238e-07), (3.567, -0.6299, 1.238e-07), (3.498, -0.7658, 1.238e-07), (3.527, -0.8565, 1.238e-07), (3.598, -0.9069, 1.238e-07), (3.521, -0.9818, 1.238e-07), (3.48, -1.071, 1.238e-07), (3.465, -1.193, 1.238e-07), (3.563, -1.28, 1.238e-07), (3.806, -1.27, 1.238e-07), (3.886, -1.149, 1.238e-07), (3.827, -1.045, 1.238e-07), (3.62, -0.9869, 1.238e-07), (3.624, -0.9386, 1.238e-07), (3.784, -0.8975, 1.238e-07), (3.842, -0.7415, 1.238e-07), (3.713, -0.8454, 1.238e-07), (3.616, -0.8402, 1.238e-07), (3.577, -0.7577, 1.238e-07), (3.676, -0.6769, 1.238e-07), (3.762, -0.7668, 1.238e-07), (3.747, -1.216, 1.238e-07), (3.565, -1.198, 1.238e-07), (3.548, -1.118, 1.238e-07), (3.647, -1.079, 1.238e-07), (3.795, -1.125, 1.238e-07), (3.121, -0.6518, 1.238e-07), (3.022, -0.6108, 1.238e-07), (3.067, -1.06, 1.238e-07), (3.113, -0.7332, 1.238e-07), (3.219, -0.6661, 1.238e-07), (3.305, -0.7243, 1.238e-07), (3.356, -1.06, 1.238e-07), (3.385, -0.6712, 1.238e-07), (3.253, -0.5976, 1.238e-07), (2.852, -0.6108, 1.238e-07), (2.852, -1.06, 1.238e-07), (2.806, -0.4292, 1.238e-07), (2.837, -0.532, 1.238e-07), (2.914, -0.4709, 1.238e-07), (2.525, -1.074, 1.238e-07), (2.69, -0.6109, 1.238e-07), (2.525, -0.8868, 1.238e-07), (2.356, -0.6109, 1.238e-07), (1.96, -0.6061, 1.238e-07), (1.803, -0.7233, 1.238e-07), (1.798, -0.9129, 1.238e-07), (1.91, -1.054, 1.238e-07), (2.158, -1.045, 1.238e-07), (2.282, -0.8309, 1.238e-07), (2.156, -0.6256, 1.238e-07), (2.189, -0.858, 1.238e-07), (2.049, -0.9967, 1.238e-07), (1.898, -0.9281, 1.238e-07), (1.888, -0.7585, 1.238e-07), (2.059, -0.6695, 1.238e-07), (1.04, -0.6108, 1.238e-07), (1.085, -1.06, 1.238e-07), (1.173, -0.6857, 1.238e-07), (1.309, -0.7035, 1.238e-07), (1.367, -1.06, 1.238e-07), (1.443, -0.6988, 1.238e-07), (1.584, -0.6958, 1.238e-07), (1.649, -1.06, 1.238e-07), (1.666, -0.6422, 1.238e-07), (1.438, -0.6294, 1.238e-07), (1.339, -0.617, 1.238e-07), (1.165, -0.6251, 1.238e-07), (0.4205, -0.6108, 1.238e-07), (0.4205, -1.06, 1.238e-07), (0.4795, -0.7253, 1.238e-07), (0.5595, -0.6804, 1.238e-07), (0.6569, -0.7281, 1.238e-07), (0.7042, -0.6516, 1.238e-07), (0.5733, -0.5925, 1.238e-07), (-0.03744, -0.6061, 1.238e-07), (-0.1941, -0.7233, 1.238e-07), (-0.1989, -0.9129, 1.238e-07), (-0.08718, -1.054, 1.238e-07), (0.161, -1.045, 1.238e-07), (0.2852, -0.8309, 1.238e-07), (0.1591, -0.6256, 1.238e-07), (0.1924, -0.858, 1.238e-07), (0.05153, -0.9967, 1.238e-07), (-0.09917, -0.9281, 1.238e-07), (-0.1086, -0.7585, 1.238e-07), (0.06184, -0.6695, 1.238e-07), (-0.2031, -0.3723, 1.238e-07), (-0.3733, -0.4031, 1.238e-07), (-0.4328, -0.6115, 1.238e-07), (-0.486, -0.6908, 1.238e-07), (-0.423, -0.6908, 1.238e-07), (-0.3785, -1.06, 1.238e-07), (-0.334, -0.6908, 1.238e-07), (-0.253, -0.6908, 1.238e-07), (-0.2935, -0.6108, 1.238e-07), (-0.3281, -0.5046, 1.238e-07), (-0.2325, -0.4532, 1.238e-07), (-0.862, -0.6177, 1.238e-07), (-1.085, -0.6293, 1.238e-07), (-1.103, -0.7866, 1.238e-07), (-0.8923, -0.9385, 1.238e-07), (-0.9903, -0.9955, 1.238e-07), (-1.117, -0.9321, 1.238e-07), (-1.059, -1.062, 1.238e-07), (-0.8429, -1.029, 1.238e-07), (-0.8179, -0.8867, 1.238e-07), (-1.021, -0.7399, 1.238e-07), (-0.9912, -0.6743, 1.238e-07), (-0.8349, -0.724, 1.238e-07), (-1.517, -0.6185, 1.238e-07), (-1.664, -0.8828, 1.238e-07), (-1.829, -0.6109, 1.238e-07), (-1.663, -1.073, 1.238e-07), (-1.37, -1.073, 1.238e-07), (-1.206, -0.6109, 1.238e-07), (-1.37, -0.8828, 1.238e-07), (-2.221, -0.6061, 1.238e-07), (-2.378, -0.7233, 1.238e-07), (-2.383, -0.9129, 1.238e-07), (-2.271, -1.054, 1.238e-07), (-2.023, -1.045, 1.238e-07), (-1.899, -0.8309, 1.238e-07), (-2.025, -0.6256, 1.238e-07), (-1.992, -0.858, 1.238e-07), (-2.132, -0.9967, 1.238e-07), (-2.283, -0.9281, 1.238e-07), (-2.293, -0.7585, 1.238e-07), (-2.122, -0.6695, 1.238e-07), (-2.712, -0.6108, 1.238e-07), (-2.712, -1.06, 1.238e-07), (-2.653, -0.7253, 1.238e-07), (-2.573, -0.6804, 1.238e-07), (-2.475, -0.7281, 1.238e-07), (-2.428, -0.6516, 1.238e-07), (-2.559, -0.5925, 1.238e-07), (-3.108, -0.6108, 1.238e-07), (-3.108, -1.06, 1.238e-07), (-3.049, -0.7253, 1.238e-07), (-2.969, -0.6804, 1.238e-07), (-2.871, -0.7281, 1.238e-07), (-2.824, -0.6516, 1.238e-07), (-2.955, -0.5925, 1.238e-07), (-3.561, -0.3629, 1.238e-07), (-3.838, -1.06, 1.238e-07), (-3.683, -0.8148, 1.238e-07), (-3.432, -0.8148, 1.238e-07), (-3.271, -1.06, 1.238e-07), (-3.562, -0.5238, 1.238e-07), (2.897, -0.6108, 1.238e-07), (2.897, -1.06, 1.238e-07), (-3.702, -0.8422, 1.283e-07), (-3.413, -0.8422, 1.283e-07)], [], [(15, 0, 1), (19, 15, 1), (2, 19, 1), (2, 18, 19), (20, 15, 19), (2, 17, 18), (16, 15, 20), (3, 17, 2), (16, 14, 15), (3, 16, 17), (3, 14, 16), (4, 14, 3), (4, 13, 14), (5, 13, 4), (5, 12, 13), (5, 11, 12), (6, 11, 5), (24, 11, 6), (24, 10, 11), (6, 23, 24), (25, 10, 24), (7, 23, 6), (7, 22, 23), (21, 10, 25), (21, 9, 10), (7, 21, 22), (7, 9, 21), (8, 9, 7), (28, 26, 27), (26, 33, 34), (26, 30, 33), (28, 29, 26), (29, 30, 26), (31, 33, 30), (32, 33, 31), (38, 39, 37), (40, 42, 43), (42, 40, 41), (45, 50, 44), (55, 50, 45), (55, 49, 50), (45, 54, 55), (51, 49, 55), (46, 54, 45), (46, 53, 54), (52, 49, 51), (47, 53, 46), (52, 48, 49), (47, 52, 53), (47, 48, 52), (57, 67, 56), (65, 62, 64), (57, 58, 67), (58, 66, 67), (58, 65, 66), (61, 62, 65), (59, 65, 58), (59, 61, 65), (59, 60, 61), (62, 63, 64), (69, 70, 68), (74, 71, 73), (71, 72, 73), (70, 71, 74), (76, 81, 75), (86, 81, 76), (86, 80, 81), (76, 85, 86), (82, 80, 86), (77, 85, 76), (77, 84, 85), (83, 80, 82), (78, 84, 77), (83, 79, 80), (78, 83, 84), (78, 79, 83), (88, 97, 87), (88, 96, 97), (89, 96, 88), (89, 95, 96), (90, 95, 89), (90, 94, 95), (91, 94, 90), (92, 93, 91), (93, 94, 91), (99, 108, 98), (108, 109, 98), (100, 108, 99), (100, 107, 108), (100, 106, 107), (101, 106, 100), (104, 102, 103), (101, 105, 106), (102, 105, 101), (104, 105, 102), (113, 111, 112), (116, 114, 115), (111, 113, 110), (114, 116, 110), (118, 123, 117), (128, 123, 118), (128, 122, 123), (118, 127, 128), (124, 122, 128), (119, 127, 118), (119, 126, 127), (125, 122, 124), (120, 126, 119), (125, 121, 122), (120, 125, 126), (120, 121, 125), (130, 131, 129), (135, 132, 134), (132, 133, 134), (131, 132, 135), (137, 138, 136), (142, 139, 141), (139, 140, 141), (138, 139, 142), (144, 148, 143), (148, 147, 143), (144, 145, 148), (146, 147, 148), (35, 36, 150, 149), (145, 151, 146), (151, 152, 146)])
_uv = me_text_004.uv_layers.new(name='UVMap')
_uv.uv.foreach_set('vector', [0.5871, 0.0, 0.3118, 0.0, 0.02422, 0.0, 0.7708, 0.0, 0.5871, 0.0, 0.02422, 0.0, 0.05553, 0.0, 0.7708, 0.0, 0.02422, 0.0, 0.05553, 0.0, 0.7255, 0.0, 0.7708, 0.0, 0.7168, 0.0, 0.5871, 0.0, 0.7708, 0.0, 0.05553, 0.0, 0.693, 0.0, 0.7255, 0.0, 0.6602, 0.0, 0.5871, 0.0, 0.7168, 0.0, 0.1009, 0.0, 0.693, 0.0, 0.05553, 0.0, 0.6602, 0.0, 0.5242, 0.0, 0.5871, 0.0, 0.1009, 0.0, 0.6602, 0.0, 0.693, 0.0, 0.1009, 0.0, 0.5242, 0.0, 0.6602, 0.0, 0.1478, 0.0, 0.5242, 0.0, 0.1009, 0.0, 0.1478, 0.0, 0.4871, 0.0, 0.5242, 0.0, 0.2019, 0.0, 0.4871, 0.0, 0.1478, 0.0, 0.2019, 0.0, 0.4678, 0.0, 0.4871, 0.0, 0.2019, 0.0, 0.4154, 0.0, 0.4678, 0.0, 0.2678, 0.0, 0.4154, 0.0, 0.2019, 0.0, 0.9565, 0.0, 0.4154, 0.0, 0.2678, 0.0, 0.9565, 0.0, 0.3855, 0.0, 0.4154, 0.0, 0.2678, 0.0, 0.9217, 0.0, 0.9565, 0.0, 0.9346, 0.0, 0.3855, 0.0, 0.9565, 0.0, 0.298, 0.0, 0.9217, 0.0, 0.2678, 0.0, 0.298, 0.0, 0.8908, 0.0, 0.9217, 0.0, 0.8427, 0.0, 0.3855, 0.0, 0.9346, 0.0, 0.8427, 0.0, 0.3572, 0.0, 0.3855, 0.0, 0.298, 0.0, 0.8427, 0.0, 0.8908, 0.0, 0.298, 0.0, 0.3572, 0.0, 0.8427, 0.0, 0.3217, 0.0, 0.3572, 0.0, 0.298, 0.0, 0.04464, 0.0, 0.8443, 0.0, 0.01786, 0.0, 0.8443, 0.0, 0.633, 0.0, 0.7695, 0.0, 0.8443, 0.0, 0.2715, 0.0, 0.633, 0.0, 0.04464, 0.0, 0.07698, 0.0, 0.8443, 0.0, 0.07698, 0.0, 0.2715, 0.0, 0.8443, 0.0, 0.4288, 0.0, 0.633, 0.0, 0.2715, 0.0, 0.5268, 0.0, 0.633, 0.0, 0.4288, 0.0, 0.745, 0.0, 0.5002, 0.0, 0.4334, 0.0, 0.08377, 0.0, 0.6667, 0.0, 0.9164, 0.0, 0.6667, 0.0, 0.08377, 0.0, 0.4169, 0.0, 0.0895, 0.0, 0.4619, 0.0, 0.0215, 0.0, 0.6889, 0.0, 0.4619, 0.0, 0.0895, 0.0, 0.6889, 0.0, 0.3796, 0.0, 0.4619, 0.0, 0.0895, 0.0, 0.9224, 0.0, 0.6889, 0.0, 0.6434, 0.0, 0.3796, 0.0, 0.6889, 0.0, 0.153, 0.0, 0.9224, 0.0, 0.0895, 0.0, 0.153, 0.0, 0.8347, 0.0, 0.9224, 0.0, 0.7464, 0.0, 0.3796, 0.0, 0.6434, 0.0, 0.2147, 0.0, 0.8347, 0.0, 0.153, 0.0, 0.7464, 0.0, 0.2959, 0.0, 0.3796, 0.0, 0.2147, 0.0, 0.7464, 0.0, 0.8347, 0.0, 0.2147, 0.0, 0.2959, 0.0, 0.7464, 0.0, 0.01415, 0.0, 0.9652, 0.0, 0.0, 0.0, 0.7202, 0.0, 0.452, 0.0, 0.5953, 0.0, 0.01415, 0.0, 0.08251, 0.0, 0.9652, 0.0, 0.08251, 0.0, 0.8215, 0.0, 0.9652, 0.0, 0.08251, 0.0, 0.7202, 0.0, 0.8215, 0.0, 0.3247, 0.0, 0.452, 0.0, 0.7202, 0.0, 0.2025, 0.0, 0.7202, 0.0, 0.08251, 0.0, 0.2025, 0.0, 0.3247, 0.0, 0.7202, 0.0, 0.2025, 0.0, 0.2689, 0.0, 0.3247, 0.0, 0.452, 0.0, 0.5236, 0.0, 0.5953, 0.0, 0.02778, 0.0, 0.7695, 0.0, 0.5, 0.0, 0.767, 0.0, 0.2734, 0.0, 0.5206, 0.0, 0.2734, 0.0, 0.4964, 0.0, 0.5206, 0.0, 0.7695, 0.0, 0.2734, 0.0, 0.767, 0.0, 0.0895, 0.0, 0.4619, 0.0, 0.0215, 0.0, 0.6889, 0.0, 0.4619, 0.0, 0.0895, 0.0, 0.6889, 0.0, 0.3796, 0.0, 0.4619, 0.0, 0.0895, 0.0, 0.9224, 0.0, 0.6889, 0.0, 0.6434, 0.0, 0.3796, 0.0, 0.6889, 0.0, 0.153, 0.0, 0.9224, 0.0, 0.0895, 0.0, 0.153, 0.0, 0.8347, 0.0, 0.9224, 0.0, 0.7464, 0.0, 0.3796, 0.0, 0.6434, 0.0, 0.2147, 0.0, 0.8347, 0.0, 0.153, 0.0, 0.7464, 0.0, 0.2959, 0.0, 0.3796, 0.0, 0.2147, 0.0, 0.7464, 0.0, 0.8347, 0.0, 0.2147, 0.0, 0.2959, 0.0, 0.7464, 0.0, 0.2019, 0.0, 0.8835, 0.0, 0.004825, 0.0, 0.2019, 0.0, 0.6665, 0.0, 0.8835, 0.0, 0.4243, 0.0, 0.6665, 0.0, 0.2019, 0.0, 0.4243, 0.0, 0.5678, 0.0, 0.6665, 0.0, 0.4576, 0.0, 0.5678, 0.0, 0.4243, 0.0, 0.4576, 0.0, 0.5424, 0.0, 0.5678, 0.0, 0.4746, 0.0, 0.5424, 0.0, 0.4576, 0.0, 0.5, 0.0, 0.5254, 0.0, 0.4746, 0.0, 0.5254, 0.0, 0.5424, 0.0, 0.4746, 0.0, 0.1379, 0.0, 0.8807, 0.0, 0.02132, 0.0, 0.8807, 0.0, 0.9988, 0.0, 0.02132, 0.0, 0.1965, 0.0, 0.8807, 0.0, 0.1379, 0.0, 0.1965, 0.0, 0.8018, 0.0, 0.8807, 0.0, 0.1965, 0.0, 0.6697, 0.0, 0.8018, 0.0, 0.2791, 0.0, 0.6697, 0.0, 0.1965, 0.0, 0.4941, 0.0, 0.3719, 0.0, 0.4511, 0.0, 0.2791, 0.0, 0.5988, 0.0, 0.6697, 0.0, 0.3719, 0.0, 0.5988, 0.0, 0.2791, 0.0, 0.4941, 0.0, 0.5988, 0.0, 0.3719, 0.0, 0.4587, 0.0, 0.1667, 0.0, 0.2916, 0.0, 1.0, 0.0, 0.7082, 0.0, 0.875, 0.0, 0.1667, 0.0, 0.4587, 0.0, 0.1046, 0.0, 0.7082, 0.0, 1.0, 0.0, 0.1046, 0.0, 0.0895, 0.0, 0.4619, 0.0, 0.0215, 0.0, 0.6889, 0.0, 0.4619, 0.0, 0.0895, 0.0, 0.6889, 0.0, 0.3796, 0.0, 0.4619, 0.0, 0.0895, 0.0, 0.9224, 0.0, 0.6889, 0.0, 0.6434, 0.0, 0.3796, 0.0, 0.6889, 0.0, 0.153, 0.0, 0.9224, 0.0, 0.0895, 0.0, 0.153, 0.0, 0.8347, 0.0, 0.9224, 0.0, 0.7464, 0.0, 0.3796, 0.0, 0.6434, 0.0, 0.2147, 0.0, 0.8347, 0.0, 0.153, 0.0, 0.7464, 0.0, 0.2959, 0.0, 0.3796, 0.0, 0.2147, 0.0, 0.7464, 0.0, 0.8347, 0.0, 0.2147, 0.0, 0.2959, 0.0, 0.7464, 0.0, 0.02778, 0.0, 0.7695, 0.0, 0.5, 0.0, 0.767, 0.0, 0.2734, 0.0, 0.5206, 0.0, 0.2734, 0.0, 0.4964, 0.0, 0.5206, 0.0, 0.7695, 0.0, 0.2734, 0.0, 0.767, 0.0, 0.02778, 0.0, 0.7695, 0.0, 0.5, 0.0, 0.767, 0.0, 0.2734, 0.0, 0.5206, 0.0, 0.2734, 0.0, 0.4964, 0.0, 0.5206, 0.0, 0.7695, 0.0, 0.2734, 0.0, 0.767, 0.0, 0.25, 0.0, 0.8, 0.0, 0.05041, 0.0, 0.8, 0.0, 0.6502, 0.0, 0.05041, 0.0, 0.25, 0.0, 0.7008, 0.0, 0.8, 0.0, 0.7003, 0.0, 0.6502, 0.0, 0.8, 0.0, 0.0, 0.0, 0.0, 0.0, 0.0, 0.0, 0.0, 0.0, 0.0, 0.0, 0.0, 0.0, 0.0, 0.0, 0.0, 0.0, 0.0, 0.0, 0.0, 0.0])
me_text_004.use_remesh_fix_poles = True
me_text_004.use_remesh_preserve_attributes = False
me_text_004.update()
me_text_006 = bpy.data.meshes.new('Text.006')
me_text_006.from_pydata([(2.265, -0.1727, 0.0), (2.073, -0.2349, 0.0), (1.954, -0.09758, 0.0), (2.277, -0.08764, 0.0), (2.202, 0.1353, 0.0), (1.928, 0.1169, 0.0), (1.868, -0.06871, 0.0), (1.913, -0.2357, 0.0), (2.107, -0.3147, 0.0), (2.265, -0.2595, 0.0), (1.963, 0.005031, 0.0), (2.082, 0.0874, 0.0), (2.187, 0.004489, 0.0), (1.649, 0.1761, 0.0), (1.495, 0.079, 0.0), (1.495, 0.069, 0.0), (1.573, 0.069, 0.0), (1.582, -0.2401, 0.0), (1.701, -0.3147, 0.0), (1.826, -0.2806, 0.0), (1.802, -0.2159, 0.0), (1.674, -0.2141, 0.0), (1.662, 0.069, 0.0), (1.804, 0.069, 0.0), (1.804, 0.149, 0.0), (1.427, -0.2484, 0.0), (1.4, 0.09954, 0.0), (1.22, 0.1635, 0.0), (1.104, 0.1012, 0.0), (1.106, 0.007346, 0.0), (1.232, 0.07996, 0.0), (1.321, 0.04123, 0.0), (1.326, -0.06942, 0.0), (1.112, -0.1173, 0.0), (1.108, -0.2625, 0.0), (1.211, -0.3137, 0.0), (1.323, -0.2668, 0.0), (1.382, -0.3146, 0.0), (1.479, -0.2752, 0.0), (1.294, -0.2385, 0.0), (1.188, -0.2213, 0.0), (1.207, -0.13, 0.0), (0.356, 0.149, 0.0), (0.4005, -0.3, 0.0), (0.4891, 0.07411, 0.0), (0.6251, 0.05635, 0.0), (0.6825, -0.3, 0.0), (0.7585, 0.06097, 0.0), (0.9, 0.06405, 0.0), (0.9645, -0.3, 0.0), (0.982, 0.1176, 0.0), (0.8113, 0.1539, 0.0), (0.7097, 0.07982, 0.0), (0.6555, 0.1428, 0.0), (0.4809, 0.1347, 0.0), (0.2263, 0.1495, 0.0), (-0.027, -0.071, 0.0), (0.2566, -0.2995, 0.0), (0.086, -0.071, 0.0), (-0.0755, 0.382, 0.0), (-0.0755, -0.3, 0.0), (-0.2273, 0.1281, 0.0), (-0.3837, 0.166, 0.0), (-0.5564, 0.05226, 0.0), (-0.5746, -0.1494, 0.0), (-0.4747, -0.2859, 0.0), (-0.235, -0.296, 0.0), (-0.2396, -0.211, 0.0), (-0.4303, -0.2066, 0.0), (-0.4946, -0.06596, 0.0), (-0.3895, 0.08486, 0.0), (-0.2279, 0.03471, 0.0), (-0.6619, -0.1727, 0.0), (-0.8538, -0.2349, 0.0), (-0.9732, -0.09758, 0.0), (-0.6496, -0.08764, 0.0), (-0.7245, 0.1353, 0.0), (-0.9987, 0.1169, 0.0), (-1.059, -0.06871, 0.0), (-1.014, -0.2357, 0.0), (-0.8197, -0.3147, 0.0), (-0.6624, -0.2595, 0.0), (-0.9639, 0.005031, 0.0), (-0.8451, 0.0874, 0.0), (-0.7401, 0.00449, 0.0), (-1.494, 0.382, 0.0), (-1.494, -0.3, 0.0), (-1.447, 0.02659, 0.0), (-1.341, 0.09374, 0.0), (-1.255, 0.03549, 0.0), (-1.205, -0.3, 0.0), (-1.163, 0.02516, 0.0), (-1.227, 0.1441, 0.0), (-1.381, 0.1469, 0.0), (-1.448, 0.08967, 0.0), (-1.652, 0.3374, 0.0), (-1.851, 0.393, 0.0), (-2.105, 0.3387, 0.0), (-2.243, 0.1546, 0.0), (-2.25, -0.06653, 0.0), (-2.081, -0.2755, 0.0), (-1.691, -0.2835, 0.0), (-1.646, -0.1466, 0.0), (-1.897, -0.2311, 0.0), (-2.108, -0.1252, 0.0), (-2.163, 0.04016, 0.0), (-2.077, 0.246, 0.0), (-1.84, 0.3024, 0.0), (-1.652, 0.2339, 0.0), (-0.12, 0.382, 0.0), (-0.12, -0.3, 0.0)], [], [(11, 4, 5), (5, 10, 11), (12, 4, 11), (12, 3, 4), (6, 10, 5), (6, 12, 10), (6, 3, 12), (2, 3, 6), (7, 2, 6), (7, 1, 2), (1, 9, 0), (7, 9, 1), (7, 8, 9), (14, 24, 13), (14, 23, 24), (15, 23, 14), (16, 23, 15), (17, 22, 16), (22, 23, 16), (17, 21, 22), (17, 20, 21), (17, 19, 20), (18, 19, 17), (28, 26, 27), (29, 30, 28), (30, 26, 28), (31, 26, 30), (31, 25, 26), (32, 25, 31), (39, 25, 32), (33, 41, 32), (33, 40, 41), (34, 40, 33), (34, 39, 40), (39, 38, 25), (34, 36, 39), (36, 38, 39), (34, 35, 36), (37, 38, 36), (43, 54, 42), (52, 50, 51), (52, 48, 50), (43, 44, 54), (44, 53, 54), (44, 52, 53), (47, 48, 52), (45, 52, 44), (45, 47, 52), (45, 46, 47), (48, 49, 50), (56, 58, 55), (57, 58, 56), (63, 61, 62), (63, 70, 61), (70, 71, 61), (63, 69, 70), (64, 69, 63), (64, 68, 69), (65, 68, 64), (65, 67, 68), (65, 66, 67), (83, 76, 77), (77, 82, 83), (84, 76, 83), (84, 75, 76), (78, 82, 77), (78, 84, 82), (78, 75, 84), (74, 75, 78), (79, 74, 78), (79, 73, 74), (73, 81, 72), (79, 81, 73), (79, 80, 81), (86, 94, 85), (94, 92, 93), (94, 88, 92), (86, 87, 94), (87, 88, 94), (88, 91, 92), (89, 91, 88), (90, 91, 89), (97, 95, 96), (97, 107, 95), (107, 108, 95), (97, 106, 107), (98, 106, 97), (98, 105, 106), (99, 105, 98), (99, 104, 105), (100, 104, 99), (100, 103, 104), (103, 101, 102), (100, 101, 103), (59, 60, 110, 109)])
_uv = me_text_006.uv_layers.new(name='UVMap')
_uv.uv.foreach_set('vector', [0.8789, 0.0, 0.3325, 0.0, 0.4331, 0.0, 0.4331, 0.0, 0.7772, 0.0, 0.8789, 0.0, 0.9773, 0.0, 0.3325, 0.0, 0.8789, 0.0, 0.9773, 0.0, 0.2554, 0.0, 0.3325, 0.0, 0.4998, 0.0, 0.7772, 0.0, 0.4331, 0.0, 0.4998, 0.0, 0.9773, 0.0, 0.7772, 0.0, 0.4998, 0.0, 0.2554, 0.0, 0.9773, 0.0, 0.2413, 0.0, 0.2554, 0.0, 0.4998, 0.0, 0.5585, 0.0, 0.2413, 0.0, 0.4998, 0.0, 0.5585, 0.0, 0.1369, 0.0, 0.2413, 0.0, 0.1369, 0.0, 0.7429, 0.0, 0.001449, 0.0, 0.5585, 0.0, 0.7429, 0.0, 0.1369, 0.0, 0.5585, 0.0, 0.6398, 0.0, 0.7429, 0.0, 0.01754, 0.0, 0.9825, 0.0, 0.7084, 0.0, 0.01754, 0.0, 0.9649, 0.0, 0.9825, 0.0, 0.03509, 0.0, 0.9649, 0.0, 0.01754, 0.0, 0.05263, 0.0, 0.9649, 0.0, 0.03509, 0.0, 0.1379, 0.0, 0.9474, 0.0, 0.05263, 0.0, 0.9474, 0.0, 0.9649, 0.0, 0.05263, 0.0, 0.1379, 0.0, 0.8348, 0.0, 0.9474, 0.0, 0.1379, 0.0, 0.5677, 0.0, 0.8348, 0.0, 0.1379, 0.0, 0.4891, 0.0, 0.5677, 0.0, 0.2809, 0.0, 0.4891, 0.0, 0.1379, 0.0, 0.2815, 0.0, 0.1688, 0.0, 0.2281, 0.0, 0.2917, 0.0, 0.3528, 0.0, 0.2815, 0.0, 0.3528, 0.0, 0.1688, 0.0, 0.2815, 0.0, 0.4043, 0.0, 0.1688, 0.0, 0.3528, 0.0, 0.4043, 0.0, 0.08344, 0.0, 0.1688, 0.0, 0.9045, 0.0, 0.08344, 0.0, 0.4043, 0.0, 0.8246, 0.0, 0.08344, 0.0, 0.9045, 0.0, 0.4839, 0.0, 0.956, 0.0, 0.9045, 0.0, 0.4839, 0.0, 0.9045, 0.0, 0.956, 0.0, 0.535, 0.0, 0.9045, 0.0, 0.4839, 0.0, 0.535, 0.0, 0.8246, 0.0, 0.9045, 0.0, 0.8246, 0.0, 0.7856, 0.0, 0.08344, 0.0, 0.535, 0.0, 0.647, 0.0, 0.8246, 0.0, 0.647, 0.0, 0.7856, 0.0, 0.8246, 0.0, 0.535, 0.0, 0.5839, 0.0, 0.647, 0.0, 0.7106, 0.0, 0.7856, 0.0, 0.647, 0.0, 0.01415, 0.0, 0.9652, 0.0, 0.0, 0.0, 0.763, 0.0, 0.5953, 0.0, 0.6814, 0.0, 0.763, 0.0, 0.452, 0.0, 0.5953, 0.0, 0.01415, 0.0, 0.08251, 0.0, 0.9652, 0.0, 0.08251, 0.0, 0.8215, 0.0, 0.9652, 0.0, 0.08251, 0.0, 0.763, 0.0, 0.8215, 0.0, 0.3247, 0.0, 0.452, 0.0, 0.763, 0.0, 0.2025, 0.0, 0.763, 0.0, 0.08251, 0.0, 0.2025, 0.0, 0.3247, 0.0, 0.763, 0.0, 0.2025, 0.0, 0.2689, 0.0, 0.3247, 0.0, 0.452, 0.0, 0.5236, 0.0, 0.5953, 0.0, 0.2222, 0.0, 0.5556, 0.0, 0.05424, 0.0, 0.3876, 0.0, 0.5556, 0.0, 0.2222, 0.0, 0.2039, 0.0, 0.000624, 0.0, 0.1224, 0.0, 0.2039, 0.0, 0.8632, 0.0, 0.000624, 0.0, 0.8632, 0.0, 0.9983, 0.0, 0.000624, 0.0, 0.2039, 0.0, 0.7576, 0.0, 0.8632, 0.0, 0.2691, 0.0, 0.7576, 0.0, 0.2039, 0.0, 0.2691, 0.0, 0.6773, 0.0, 0.7576, 0.0, 0.329, 0.0, 0.6773, 0.0, 0.2691, 0.0, 0.329, 0.0, 0.5309, 0.0, 0.6773, 0.0, 0.329, 0.0, 0.4755, 0.0, 0.5309, 0.0, 0.8789, 0.0, 0.3325, 0.0, 0.4331, 0.0, 0.4331, 0.0, 0.7772, 0.0, 0.8789, 0.0, 0.9773, 0.0, 0.3325, 0.0, 0.8789, 0.0, 0.9773, 0.0, 0.2554, 0.0, 0.3325, 0.0, 0.4998, 0.0, 0.7772, 0.0, 0.4331, 0.0, 0.4998, 0.0, 0.9773, 0.0, 0.7772, 0.0, 0.4998, 0.0, 0.2554, 0.0, 0.9773, 0.0, 0.2413, 0.0, 0.2554, 0.0, 0.4998, 0.0, 0.5585, 0.0, 0.2413, 0.0, 0.4998, 0.0, 0.5585, 0.0, 0.1369, 0.0, 0.2413, 0.0, 0.1369, 0.0, 0.7429, 0.0, 0.001449, 0.0, 0.5585, 0.0, 0.7429, 0.0, 0.1369, 0.0, 0.5585, 0.0, 0.6398, 0.0, 0.7429, 0.0, 0.04464, 0.0, 0.9915, 0.0, 0.008929, 0.0, 0.9915, 0.0, 0.6936, 0.0, 0.8642, 0.0, 0.9915, 0.0, 0.2715, 0.0, 0.6936, 0.0, 0.04464, 0.0, 0.07698, 0.0, 0.9915, 0.0, 0.07698, 0.0, 0.2715, 0.0, 0.9915, 0.0, 0.2715, 0.0, 0.5856, 0.0, 0.6936, 0.0, 0.4288, 0.0, 0.5856, 0.0, 0.2715, 0.0, 0.5268, 0.0, 0.5856, 0.0, 0.4288, 0.0, 0.1706, 0.0, 0.0006322, 0.0, 0.1002, 0.0, 0.1706, 0.0, 0.9024, 0.0, 0.0006322, 0.0, 0.9024, 0.0, 0.9987, 0.0, 0.0006322, 0.0, 0.1706, 0.0, 0.8189, 0.0, 0.9024, 0.0, 0.2214, 0.0, 0.8189, 0.0, 0.1706, 0.0, 0.2214, 0.0, 0.7528, 0.0, 0.8189, 0.0, 0.2728, 0.0, 0.7528, 0.0, 0.2214, 0.0, 0.2728, 0.0, 0.7011, 0.0, 0.7528, 0.0, 0.3349, 0.0, 0.7011, 0.0, 0.2728, 0.0, 0.3349, 0.0, 0.6248, 0.0, 0.7011, 0.0, 0.6248, 0.0, 0.4666, 0.0, 0.5069, 0.0, 0.3349, 0.0, 0.4666, 0.0, 0.6248, 0.0, 0.0, 0.0, 0.0, 0.0, 0.0, 0.0, 0.0, 0.0])
me_text_006.use_remesh_fix_poles = True
me_text_006.use_remesh_preserve_attributes = False
me_text_006.update()
me_text_005 = bpy.data.meshes.new('Text.005')
me_text_005.from_pydata([(5.737, -1.822, 0.0), (5.737, -2.504, 0.0), (5.585, -2.377, 0.0), (5.393, -2.439, 0.0), (5.274, -2.302, 0.0), (5.597, -2.292, 0.0), (5.522, -2.069, 0.0), (5.248, -2.087, 0.0), (5.188, -2.273, 0.0), (5.233, -2.44, 0.0), (5.427, -2.519, 0.0), (5.585, -2.464, 0.0), (5.283, -2.199, 0.0), (5.402, -2.117, 0.0), (5.507, -2.2, 0.0), (5.103, -2.076, 0.0), (4.946, -2.038, 0.0), (4.774, -2.152, 0.0), (4.755, -2.354, 0.0), (4.855, -2.49, 0.0), (5.095, -2.5, 0.0), (5.09, -2.415, 0.0), (4.9, -2.411, 0.0), (4.835, -2.27, 0.0), (4.94, -2.12, 0.0), (5.102, -2.17, 0.0), (4.37, -2.096, 0.0), (4.271, -2.055, 0.0), (4.316, -2.504, 0.0), (4.362, -2.178, 0.0), (4.468, -2.111, 0.0), (4.554, -2.169, 0.0), (4.605, -2.504, 0.0), (4.634, -2.116, 0.0), (4.502, -2.042, 0.0), (4.142, -2.453, 0.0), (4.115, -2.105, 0.0), (3.935, -2.041, 0.0), (3.819, -2.103, 0.0), (3.821, -2.197, 0.0), (3.947, -2.124, 0.0), (4.036, -2.163, 0.0), (4.041, -2.274, 0.0), (3.827, -2.322, 0.0), (3.823, -2.467, 0.0), (3.926, -2.518, 0.0), (4.038, -2.471, 0.0), (4.121, -2.52, 0.0), (4.009, -2.443, 0.0), (3.903, -2.426, 0.0), (3.922, -2.334, 0.0), (3.738, -2.076, 0.0), (3.581, -2.038, 0.0), (3.409, -2.152, 0.0), (3.39, -2.354, 0.0), (3.49, -2.49, 0.0), (3.73, -2.5, 0.0), (3.725, -2.415, 0.0), (3.535, -2.411, 0.0), (3.47, -2.27, 0.0), (3.575, -2.12, 0.0), (3.737, -2.17, 0.0), (3.107, -2.513, 0.0), (3.303, -1.813, 0.0), (3.022, -2.377, 0.0), (2.83, -2.439, 0.0), (2.711, -2.302, 0.0), (3.034, -2.292, 0.0), (2.959, -2.069, 0.0), (2.685, -2.087, 0.0), (2.625, -2.273, 0.0), (2.67, -2.44, 0.0), (2.864, -2.519, 0.0), (3.022, -2.464, 0.0), (2.72, -2.199, 0.0), (2.839, -2.117, 0.0), (2.944, -2.2, 0.0), (2.368, -2.518, 0.0), (2.533, -2.055, 0.0), (2.368, -2.331, 0.0), (2.199, -2.055, 0.0), (1.803, -2.051, 0.0), (1.646, -2.168, 0.0), (1.641, -2.357, 0.0), (1.753, -2.498, 0.0), (2.001, -2.489, 0.0), (2.125, -2.275, 0.0), (1.999, -2.07, 0.0), (2.032, -2.303, 0.0), (1.892, -2.441, 0.0), (1.741, -2.373, 0.0), (1.731, -2.203, 0.0), (1.902, -2.114, 0.0), (0.883, -2.055, 0.0), (0.9275, -2.504, 0.0), (1.016, -2.13, 0.0), (1.152, -2.148, 0.0), (1.21, -2.504, 0.0), (1.286, -2.143, 0.0), (1.427, -2.14, 0.0), (1.492, -2.504, 0.0), (1.509, -2.087, 0.0), (1.281, -2.074, 0.0), (1.182, -2.062, 0.0), (1.008, -2.07, 0.0), (0.586, -2.513, 0.0), (0.782, -1.813, 0.0), (0.3638, -2.028, 0.0), (0.21, -2.125, 0.0), (0.21, -2.135, 0.0), (0.288, -2.135, 0.0), (0.2975, -2.444, 0.0), (0.4163, -2.519, 0.0), (0.5415, -2.485, 0.0), (0.5167, -2.42, 0.0), (0.3889, -2.419, 0.0), (0.377, -2.135, 0.0), (0.519, -2.135, 0.0), (0.519, -2.055, 0.0), (0.1647, -2.076, 0.0), (0.008307, -2.038, 0.0), (-0.1644, -2.152, 0.0), (-0.1826, -2.354, 0.0), (-0.08267, -2.49, 0.0), (0.157, -2.5, 0.0), (0.1524, -2.415, 0.0), (-0.0383, -2.411, 0.0), (-0.1026, -2.27, 0.0), (0.002491, -2.12, 0.0), (0.1641, -2.17, 0.0), (-0.2699, -2.377, 0.0), (-0.4618, -2.439, 0.0), (-0.5812, -2.302, 0.0), (-0.2576, -2.292, 0.0), (-0.3325, -2.069, 0.0), (-0.6067, -2.087, 0.0), (-0.6672, -2.273, 0.0), (-0.6223, -2.44, 0.0), (-0.4277, -2.519, 0.0), (-0.2704, -2.464, 0.0), (-0.5719, -2.199, 0.0), (-0.4531, -2.117, 0.0), (-0.3481, -2.2, 0.0), (-0.8165, -1.822, 0.0), (-0.8165, -2.504, 0.0), (-0.9679, -2.377, 0.0), (-1.16, -2.439, 0.0), (-1.279, -2.302, 0.0), (-0.9556, -2.292, 0.0), (-1.031, -2.069, 0.0), (-1.305, -2.087, 0.0), (-1.365, -2.273, 0.0), (-1.32, -2.44, 0.0), (-1.126, -2.519, 0.0), (-0.9684, -2.464, 0.0), (-1.27, -2.199, 0.0), (-1.151, -2.117, 0.0), (-1.046, -2.2, 0.0), (-1.467, -2.081, 0.0), (-1.666, -2.038, 0.0), (-1.749, -2.216, 0.0), (-1.524, -2.383, 0.0), (-1.622, -2.44, 0.0), (-1.749, -2.377, 0.0), (-1.691, -2.507, 0.0), (-1.475, -2.474, 0.0), (-1.45, -2.331, 0.0), (-1.66, -2.177, 0.0), (-1.61, -2.12, 0.0), (-1.468, -2.167, 0.0), (-2.35, -2.055, 0.0), (-2.35, -2.504, 0.0), (-2.292, -2.17, 0.0), (-2.212, -2.125, 0.0), (-2.114, -2.173, 0.0), (-2.067, -2.096, 0.0), (-2.198, -2.037, 0.0), (-2.808, -2.051, 0.0), (-2.965, -2.168, 0.0), (-2.97, -2.357, 0.0), (-2.858, -2.498, 0.0), (-2.61, -2.489, 0.0), (-2.486, -2.275, 0.0), (-2.612, -2.07, 0.0), (-2.579, -2.303, 0.0), (-2.719, -2.441, 0.0), (-2.87, -2.373, 0.0), (-2.88, -2.203, 0.0), (-2.709, -2.114, 0.0), (-2.974, -1.817, 0.0), (-3.144, -1.848, 0.0), (-3.204, -2.056, 0.0), (-3.257, -2.135, 0.0), (-3.194, -2.135, 0.0), (-3.149, -2.504, 0.0), (-3.105, -2.135, 0.0), (-3.024, -2.135, 0.0), (-3.064, -2.055, 0.0), (-3.099, -1.949, 0.0), (-3.004, -1.898, 0.0), (-3.586, -2.377, 0.0), (-3.778, -2.439, 0.0), (-3.897, -2.302, 0.0), (-3.574, -2.292, 0.0), (-3.649, -2.069, 0.0), (-3.923, -2.087, 0.0), (-3.983, -2.273, 0.0), (-3.938, -2.44, 0.0), (-3.744, -2.519, 0.0), (-3.586, -2.464, 0.0), (-3.888, -2.199, 0.0), (-3.769, -2.117, 0.0), (-3.664, -2.2, 0.0), (-4.068, -2.076, 0.0), (-4.225, -2.038, 0.0), (-4.397, -2.152, 0.0), (-4.416, -2.354, 0.0), (-4.316, -2.49, 0.0), (-4.076, -2.5, 0.0), (-4.081, -2.415, 0.0), (-4.271, -2.411, 0.0), (-4.336, -2.27, 0.0), (-4.231, -2.12, 0.0), (-4.069, -2.17, 0.0), (-4.529, -2.453, 0.0), (-4.556, -2.105, 0.0), (-4.736, -2.041, 0.0), (-4.852, -2.103, 0.0), (-4.85, -2.197, 0.0), (-4.724, -2.124, 0.0), (-4.635, -2.163, 0.0), (-4.63, -2.274, 0.0), (-4.844, -2.322, 0.0), (-4.848, -2.467, 0.0), (-4.745, -2.518, 0.0), (-4.633, -2.471, 0.0), (-4.55, -2.52, 0.0), (-4.662, -2.443, 0.0), (-4.768, -2.426, 0.0), (-4.749, -2.334, 0.0), (-5.227, -2.504, 0.0), (-5.015, -2.484, 0.0), (-4.916, -2.281, 0.0), (-5.021, -2.076, 0.0), (-5.286, -2.095, 0.0), (-5.286, -2.734, 0.0), (-5.08, -2.146, 0.0), (-5.004, -2.307, 0.0), (-5.131, -2.439, 0.0), (-5.242, -2.414, 0.0), (-5.483, -1.832, 0.0), (-5.728, -1.837, 0.0), (-5.811, -1.982, 0.0), (-5.757, -2.118, 0.0), (-5.533, -2.269, 0.0), (-5.523, -2.392, 0.0), (-5.669, -2.424, 0.0), (-5.799, -2.336, 0.0), (-5.802, -2.452, 0.0), (-5.642, -2.522, 0.0), (-5.462, -2.455, 0.0), (-5.416, -2.24, 0.0), (-5.694, -2.045, 0.0), (-5.685, -1.905, 0.0), (-5.462, -1.951, 0.0), (-0.7695, -1.822, 0.0), (-0.7695, -2.504, 0.0), (0.6397, -2.534, 5.756e-10), (0.8357, -1.834, 5.756e-10), (3.159, -2.538, 6.907e-10), (3.355, -1.838, 6.907e-10), (5.789, -1.822, 0.0), (5.789, -2.504, 0.0)], [], [(13, 6, 7), (7, 12, 13), (14, 6, 13), (14, 5, 6), (8, 12, 7), (8, 14, 12), (8, 5, 14), (4, 5, 8), (9, 4, 8), (9, 3, 4), (3, 11, 2), (9, 11, 3), (9, 10, 11), (17, 15, 16), (17, 24, 15), (24, 25, 15), (17, 23, 24), (18, 23, 17), (18, 22, 23), (19, 22, 18), (19, 21, 22), (19, 20, 21), (28, 26, 27), (26, 33, 34), (26, 30, 33), (28, 29, 26), (29, 30, 26), (31, 33, 30), (32, 33, 31), (38, 36, 37), (39, 40, 38), (40, 36, 38), (41, 36, 40), (41, 35, 36), (42, 35, 41), (48, 35, 42), (43, 50, 42), (43, 49, 50), (44, 49, 43), (44, 48, 49), (48, 47, 35), (44, 46, 48), (46, 47, 48), (44, 45, 46), (53, 51, 52), (53, 60, 51), (60, 61, 51), (53, 59, 60), (54, 59, 53), (54, 58, 59), (55, 58, 54), (55, 57, 58), (55, 56, 57), (75, 68, 69), (69, 74, 75), (76, 68, 75), (76, 67, 68), (70, 74, 69), (70, 76, 74), (70, 67, 76), (66, 67, 70), (71, 66, 70), (71, 65, 66), (65, 73, 64), (71, 73, 65), (71, 72, 73), (77, 79, 80), (79, 77, 78), (82, 87, 81), (92, 87, 82), (92, 86, 87), (82, 91, 92), (88, 86, 92), (83, 91, 82), (83, 90, 91), (89, 86, 88), (84, 90, 83), (89, 85, 86), (84, 89, 90), (84, 85, 89), (94, 104, 93), (102, 99, 101), (94, 95, 104), (95, 103, 104), (95, 102, 103), (98, 99, 102), (96, 102, 95), (96, 98, 102), (96, 97, 98), (99, 100, 101), (108, 118, 107), (108, 117, 118), (109, 117, 108), (110, 117, 109), (111, 116, 110), (116, 117, 110), (111, 115, 116), (111, 114, 115), (111, 113, 114), (112, 113, 111), (121, 119, 120), (121, 128, 119), (128, 129, 119), (121, 127, 128), (122, 127, 121), (122, 126, 127), (123, 126, 122), (123, 125, 126), (123, 124, 125), (141, 134, 135), (135, 140, 141), (142, 134, 141), (142, 133, 134), (136, 140, 135), (136, 142, 140), (136, 133, 142), (132, 133, 136), (137, 132, 136), (137, 131, 132), (131, 139, 130), (137, 139, 131), (137, 138, 139), (156, 149, 150), (150, 155, 156), (157, 149, 156), (157, 148, 149), (151, 155, 150), (151, 157, 155), (151, 148, 157), (147, 148, 151), (152, 147, 151), (152, 146, 147), (146, 154, 145), (152, 154, 146), (152, 153, 154), (159, 168, 158), (168, 169, 158), (160, 168, 159), (160, 167, 168), (160, 166, 167), (161, 166, 160), (164, 162, 163), (161, 165, 166), (162, 165, 161), (164, 165, 162), (171, 172, 170), (176, 173, 175), (173, 174, 175), (172, 173, 176), (178, 183, 177), (188, 183, 178), (188, 182, 183), (178, 187, 188), (184, 182, 188), (179, 187, 178), (179, 186, 187), (185, 182, 184), (180, 186, 179), (185, 181, 182), (180, 185, 186), (180, 181, 185), (190, 199, 189), (190, 198, 199), (191, 198, 190), (191, 197, 198), (192, 197, 191), (192, 196, 197), (193, 196, 192), (194, 195, 193), (195, 196, 193), (211, 204, 205), (205, 210, 211), (212, 204, 211), (212, 203, 204), (206, 210, 205), (206, 212, 210), (206, 203, 212), (202, 203, 206), (207, 202, 206), (207, 201, 202), (201, 209, 200), (207, 209, 201), (207, 208, 209), (215, 213, 214), (215, 222, 213), (222, 223, 213), (215, 221, 222), (216, 221, 215), (216, 220, 221), (217, 220, 216), (217, 219, 220), (217, 218, 219), (227, 225, 226), (228, 229, 227), (229, 225, 227), (230, 225, 229), (230, 224, 225), (231, 224, 230), (237, 224, 231), (232, 239, 231), (232, 238, 239), (233, 238, 232), (233, 237, 238), (237, 236, 224), (233, 235, 237), (235, 236, 237), (233, 234, 235), (244, 246, 243), (245, 249, 244), (246, 242, 243), (247, 242, 246), (247, 241, 242), (248, 241, 247), (245, 240, 249), (240, 248, 249), (240, 241, 248), (251, 263, 250), (263, 264, 250), (252, 263, 251), (252, 262, 263), (253, 262, 252), (253, 261, 262), (254, 261, 253), (255, 261, 254), (255, 260, 261), (258, 256, 257), (256, 260, 255), (258, 260, 256), (259, 260, 258), (105, 267, 106), (267, 268, 106), (143, 144, 265), (265, 144, 266), (270, 269, 62), (63, 270, 62), (0, 271, 1), (271, 272, 1)])
_uv = me_text_005.uv_layers.new(name='UVMap')
_uv.uv.foreach_set('vector', [0.8789, 0.0, 0.3325, 0.0, 0.4331, 0.0, 0.4331, 0.0, 0.7772, 0.0, 0.8789, 0.0, 0.9773, 0.0, 0.3325, 0.0, 0.8789, 0.0, 0.9773, 0.0, 0.2554, 0.0, 0.3325, 0.0, 0.4998, 0.0, 0.7772, 0.0, 0.4331, 0.0, 0.4998, 0.0, 0.9773, 0.0, 0.7772, 0.0, 0.4998, 0.0, 0.2554, 0.0, 0.9773, 0.0, 0.2413, 0.0, 0.2554, 0.0, 0.4998, 0.0, 0.5585, 0.0, 0.2413, 0.0, 0.4998, 0.0, 0.5585, 0.0, 0.1369, 0.0, 0.2413, 0.0, 0.1369, 0.0, 0.7429, 0.0, 0.001449, 0.0, 0.5585, 0.0, 0.7429, 0.0, 0.1369, 0.0, 0.5585, 0.0, 0.6398, 0.0, 0.7429, 0.0, 0.2039, 0.0, 0.0006238, 0.0, 0.1224, 0.0, 0.2039, 0.0, 0.8632, 0.0, 0.0006238, 0.0, 0.8632, 0.0, 0.9983, 0.0, 0.0006238, 0.0, 0.2039, 0.0, 0.7576, 0.0, 0.8632, 0.0, 0.2691, 0.0, 0.7576, 0.0, 0.2039, 0.0, 0.2691, 0.0, 0.6773, 0.0, 0.7576, 0.0, 0.329, 0.0, 0.6773, 0.0, 0.2691, 0.0, 0.329, 0.0, 0.5309, 0.0, 0.6773, 0.0, 0.329, 0.0, 0.4755, 0.0, 0.5309, 0.0, 0.04464, 0.0, 0.8443, 0.0, 0.01786, 0.0, 0.8443, 0.0, 0.633, 0.0, 0.7695, 0.0, 0.8443, 0.0, 0.2715, 0.0, 0.633, 0.0, 0.04464, 0.0, 0.07698, 0.0, 0.8443, 0.0, 0.07698, 0.0, 0.2715, 0.0, 0.8443, 0.0, 0.4288, 0.0, 0.633, 0.0, 0.2715, 0.0, 0.5268, 0.0, 0.633, 0.0, 0.4288, 0.0, 0.2815, 0.0, 0.1688, 0.0, 0.2281, 0.0, 0.2917, 0.0, 0.3528, 0.0, 0.2815, 0.0, 0.3528, 0.0, 0.1688, 0.0, 0.2815, 0.0, 0.4043, 0.0, 0.1688, 0.0, 0.3528, 0.0, 0.4043, 0.0, 0.08344, 0.0, 0.1688, 0.0, 0.9045, 0.0, 0.08344, 0.0, 0.4043, 0.0, 0.8246, 0.0, 0.08344, 0.0, 0.9045, 0.0, 0.4839, 0.0, 0.956, 0.0, 0.9045, 0.0, 0.4839, 0.0, 0.9045, 0.0, 0.956, 0.0, 0.535, 0.0, 0.9045, 0.0, 0.4839, 0.0, 0.535, 0.0, 0.8246, 0.0, 0.9045, 0.0, 0.8246, 0.0, 0.7265, 0.0, 0.08344, 0.0, 0.535, 0.0, 0.647, 0.0, 0.8246, 0.0, 0.647, 0.0, 0.7265, 0.0, 0.8246, 0.0, 0.535, 0.0, 0.5839, 0.0, 0.647, 0.0, 0.2039, 0.0, 0.0006238, 0.0, 0.1224, 0.0, 0.2039, 0.0, 0.8632, 0.0, 0.0006238, 0.0, 0.8632, 0.0, 0.9983, 0.0, 0.0006238, 0.0, 0.2039, 0.0, 0.7576, 0.0, 0.8632, 0.0, 0.2691, 0.0, 0.7576, 0.0, 0.2039, 0.0, 0.2691, 0.0, 0.6773, 0.0, 0.7576, 0.0, 0.329, 0.0, 0.6773, 0.0, 0.2691, 0.0, 0.329, 0.0, 0.5309, 0.0, 0.6773, 0.0, 0.329, 0.0, 0.4755, 0.0, 0.5309, 0.0, 0.8789, 0.0, 0.3325, 0.0, 0.4331, 0.0, 0.4331, 0.0, 0.7772, 0.0, 0.8789, 0.0, 0.9773, 0.0, 0.3325, 0.0, 0.8789, 0.0, 0.9773, 0.0, 0.2554, 0.0, 0.3325, 0.0, 0.4998, 0.0, 0.7772, 0.0, 0.4331, 0.0, 0.4998, 0.0, 0.9773, 0.0, 0.7772, 0.0, 0.4998, 0.0, 0.2554, 0.0, 0.9773, 0.0, 0.2413, 0.0, 0.2554, 0.0, 0.4998, 0.0, 0.5585, 0.0, 0.2413, 0.0, 0.4998, 0.0, 0.5585, 0.0, 0.1369, 0.0, 0.2413, 0.0, 0.1369, 0.0, 0.7429, 0.0, 0.001449, 0.0, 0.5585, 0.0, 0.7429, 0.0, 0.1369, 0.0, 0.5585, 0.0, 0.6398, 0.0, 0.7429, 0.0, 0.08377, 0.0, 0.6667, 0.0, 0.9164, 0.0, 0.6667, 0.0, 0.08377, 0.0, 0.4169, 0.0, 0.0895, 0.0, 0.4619, 0.0, 0.0215, 0.0, 0.6889, 0.0, 0.4619, 0.0, 0.0895, 0.0, 0.6889, 0.0, 0.3796, 0.0, 0.4619, 0.0, 0.0895, 0.0, 0.9224, 0.0, 0.6889, 0.0, 0.6434, 0.0, 0.3796, 0.0, 0.6889, 0.0, 0.153, 0.0, 0.9224, 0.0, 0.0895, 0.0, 0.153, 0.0, 0.8347, 0.0, 0.9224, 0.0, 0.7464, 0.0, 0.3796, 0.0, 0.6434, 0.0, 0.2147, 0.0, 0.8347, 0.0, 0.153, 0.0, 0.7464, 0.0, 0.2959, 0.0, 0.3796, 0.0, 0.2147, 0.0, 0.7464, 0.0, 0.8347, 0.0, 0.2147, 0.0, 0.2959, 0.0, 0.7464, 0.0, 0.01415, 0.0, 0.9652, 0.0, 0.0, 0.0, 0.7202, 0.0, 0.452, 0.0, 0.5953, 0.0, 0.01415, 0.0, 0.08251, 0.0, 0.9652, 0.0, 0.08251, 0.0, 0.8215, 0.0, 0.9652, 0.0, 0.08251, 0.0, 0.7202, 0.0, 0.8215, 0.0, 0.3247, 0.0, 0.452, 0.0, 0.7202, 0.0, 0.2025, 0.0, 0.7202, 0.0, 0.08251, 0.0, 0.2025, 0.0, 0.3247, 0.0, 0.7202, 0.0, 0.2025, 0.0, 0.2689, 0.0, 0.3247, 0.0, 0.452, 0.0, 0.5236, 0.0, 0.5953, 0.0, 0.01754, 0.0, 0.9825, 0.0, 0.7084, 0.0, 0.01754, 0.0, 0.9649, 0.0, 0.9825, 0.0, 0.03509, 0.0, 0.9649, 0.0, 0.01754, 0.0, 0.05263, 0.0, 0.9649, 0.0, 0.03509, 0.0, 0.1379, 0.0, 0.9474, 0.0, 0.05263, 0.0, 0.9474, 0.0, 0.9649, 0.0, 0.05263, 0.0, 0.1379, 0.0, 0.8348, 0.0, 0.9474, 0.0, 0.1379, 0.0, 0.5677, 0.0, 0.8348, 0.0, 0.1379, 0.0, 0.4891, 0.0, 0.5677, 0.0, 0.2809, 0.0, 0.4891, 0.0, 0.1379, 0.0, 0.2039, 0.0, 0.0006239, 0.0, 0.1224, 0.0, 0.2039, 0.0, 0.8632, 0.0, 0.0006239, 0.0, 0.8632, 0.0, 0.9983, 0.0, 0.0006239, 0.0, 0.2039, 0.0, 0.7576, 0.0, 0.8632, 0.0, 0.2691, 0.0, 0.7576, 0.0, 0.2039, 0.0, 0.2691, 0.0, 0.6773, 0.0, 0.7576, 0.0, 0.329, 0.0, 0.6773, 0.0, 0.2691, 0.0, 0.329, 0.0, 0.5309, 0.0, 0.6773, 0.0, 0.329, 0.0, 0.4755, 0.0, 0.5309, 0.0, 0.8789, 0.0, 0.3325, 0.0, 0.4331, 0.0, 0.4331, 0.0, 0.7772, 0.0, 0.8789, 0.0, 0.9773, 0.0, 0.3325, 0.0, 0.8789, 0.0, 0.9773, 0.0, 0.2554, 0.0, 0.3325, 0.0, 0.4998, 0.0, 0.7772, 0.0, 0.4331, 0.0, 0.4998, 0.0, 0.9773, 0.0, 0.7772, 0.0, 0.4998, 0.0, 0.2554, 0.0, 0.9773, 0.0, 0.2413, 0.0, 0.2554, 0.0, 0.4998, 0.0, 0.5585, 0.0, 0.2413, 0.0, 0.4998, 0.0, 0.5585, 0.0, 0.1369, 0.0, 0.2413, 0.0, 0.1369, 0.0, 0.7429, 0.0, 0.001449, 0.0, 0.5585, 0.0, 0.7429, 0.0, 0.1369, 0.0, 0.5585, 0.0, 0.6398, 0.0, 0.7429, 0.0, 0.8789, 0.0, 0.3325, 0.0, 0.4331, 0.0, 0.4331, 0.0, 0.7772, 0.0, 0.8789, 0.0, 0.9773, 0.0, 0.3325, 0.0, 0.8789, 0.0, 0.9773, 0.0, 0.2554, 0.0, 0.3325, 0.0, 0.4998, 0.0, 0.7772, 0.0, 0.4331, 0.0, 0.4998, 0.0, 0.9773, 0.0, 0.7772, 0.0, 0.4998, 0.0, 0.2554, 0.0, 0.9773, 0.0, 0.2413, 0.0, 0.2554, 0.0, 0.4998, 0.0, 0.5585, 0.0, 0.2413, 0.0, 0.4998, 0.0, 0.5585, 0.0, 0.1369, 0.0, 0.2413, 0.0, 0.1369, 0.0, 0.7429, 0.0, 0.001449, 0.0, 0.5585, 0.0, 0.7429, 0.0, 0.1369, 0.0, 0.5585, 0.0, 0.6398, 0.0, 0.7429, 0.0, 0.1116, 0.0, 0.8947, 0.0, 0.0008225, 0.0, 0.8947, 0.0, 0.9979, 0.0, 0.0008225, 0.0, 0.1907, 0.0, 0.8947, 0.0, 0.1116, 0.0, 0.1907, 0.0, 0.8127, 0.0, 0.8947, 0.0, 0.1907, 0.0, 0.6697, 0.0, 0.8127, 0.0, 0.2791, 0.0, 0.6697, 0.0, 0.1907, 0.0, 0.4941, 0.0, 0.3719, 0.0, 0.4511, 0.0, 0.2791, 0.0, 0.5988, 0.0, 0.6697, 0.0, 0.3719, 0.0, 0.5988, 0.0, 0.2791, 0.0, 0.4941, 0.0, 0.5988, 0.0, 0.3719, 0.0, 0.02778, 0.0, 0.7695, 0.0, 0.5, 0.0, 0.767, 0.0, 0.2734, 0.0, 0.5206, 0.0, 0.2734, 0.0, 0.4964, 0.0, 0.5206, 0.0, 0.7695, 0.0, 0.2734, 0.0, 0.767, 0.0, 0.0895, 0.0, 0.4619, 0.0, 0.0215, 0.0, 0.6889, 0.0, 0.4619, 0.0, 0.0895, 0.0, 0.6889, 0.0, 0.3796, 0.0, 0.4619, 0.0, 0.0895, 0.0, 0.9224, 0.0, 0.6889, 0.0, 0.6434, 0.0, 0.3796, 0.0, 0.6889, 0.0, 0.153, 0.0, 0.9224, 0.0, 0.0895, 0.0, 0.153, 0.0, 0.8347, 0.0, 0.9224, 0.0, 0.7464, 0.0, 0.3796, 0.0, 0.6434, 0.0, 0.2147, 0.0, 0.8347, 0.0, 0.153, 0.0, 0.7464, 0.0, 0.2959, 0.0, 0.3796, 0.0, 0.2147, 0.0, 0.7464, 0.0, 0.8347, 0.0, 0.2147, 0.0, 0.2959, 0.0, 0.7464, 0.0, 0.2019, 0.0, 0.8835, 0.0, 0.004825, 0.0, 0.2019, 0.0, 0.6665, 0.0, 0.8835, 0.0, 0.4243, 0.0, 0.6665, 0.0, 0.2019, 0.0, 0.4243, 0.0, 0.5678, 0.0, 0.6665, 0.0, 0.4576, 0.0, 0.5678, 0.0, 0.4243, 0.0, 0.4576, 0.0, 0.5424, 0.0, 0.5678, 0.0, 0.4746, 0.0, 0.5424, 0.0, 0.4576, 0.0, 0.5, 0.0, 0.5254, 0.0, 0.4746, 0.0, 0.5254, 0.0, 0.5424, 0.0, 0.4746, 0.0, 0.8789, 0.0, 0.3325, 0.0, 0.4331, 0.0, 0.4331, 0.0, 0.7772, 0.0, 0.8789, 0.0, 0.9773, 0.0, 0.3325, 0.0, 0.8789, 0.0, 0.9773, 0.0, 0.2554, 0.0, 0.3325, 0.0, 0.4998, 0.0, 0.7772, 0.0, 0.4331, 0.0, 0.4998, 0.0, 0.9773, 0.0, 0.7772, 0.0, 0.4998, 0.0, 0.2554, 0.0, 0.9773, 0.0, 0.2413, 0.0, 0.2554, 0.0, 0.4998, 0.0, 0.5585, 0.0, 0.2413, 0.0, 0.4998, 0.0, 0.5585, 0.0, 0.1369, 0.0, 0.2413, 0.0, 0.1369, 0.0, 0.7429, 0.0, 0.001449, 0.0, 0.5585, 0.0, 0.7429, 0.0, 0.1369, 0.0, 0.5585, 0.0, 0.6398, 0.0, 0.7429, 0.0, 0.2039, 0.0, 0.0006238, 0.0, 0.1224, 0.0, 0.2039, 0.0, 0.8632, 0.0, 0.0006238, 0.0, 0.8632, 0.0, 0.9983, 0.0, 0.0006238, 0.0, 0.2039, 0.0, 0.7576, 0.0, 0.8632, 0.0, 0.2691, 0.0, 0.7576, 0.0, 0.2039, 0.0, 0.2691, 0.0, 0.6773, 0.0, 0.7576, 0.0, 0.329, 0.0, 0.6773, 0.0, 0.2691, 0.0, 0.329, 0.0, 0.5309, 0.0, 0.6773, 0.0, 0.329, 0.0, 0.4755, 0.0, 0.5309, 0.0, 0.2815, 0.0, 0.1688, 0.0, 0.2281, 0.0, 0.2917, 0.0, 0.3528, 0.0, 0.2815, 0.0, 0.3528, 0.0, 0.1688, 0.0, 0.2815, 0.0, 0.4043, 0.0, 0.1688, 0.0, 0.3528, 0.0, 0.4043, 0.0, 0.08344, 0.0, 0.1688, 0.0, 0.9045, 0.0, 0.08344, 0.0, 0.4043, 0.0, 0.8246, 0.0, 0.08344, 0.0, 0.9045, 0.0, 0.4839, 0.0, 0.956, 0.0, 0.9045, 0.0, 0.4839, 0.0, 0.9045, 0.0, 0.956, 0.0, 0.535, 0.0, 0.9045, 0.0, 0.4839, 0.0, 0.535, 0.0, 0.8246, 0.0, 0.9045, 0.0, 0.8246, 0.0, 0.7265, 0.0, 0.08344, 0.0, 0.535, 0.0, 0.647, 0.0, 0.8246, 0.0, 0.647, 0.0, 0.7265, 0.0, 0.8246, 0.0, 0.535, 0.0, 0.5839, 0.0, 0.647, 0.0, 0.5, 0.0, 0.5836, 0.0, 0.4079, 0.0, 0.5, 0.0, 0.9987, 0.0, 0.5, 0.0, 0.5836, 0.0, 0.3117, 0.0, 0.4079, 0.0, 0.7042, 0.0, 0.3117, 0.0, 0.5836, 0.0, 0.7042, 0.0, 0.2151, 0.0, 0.3117, 0.0, 0.8372, 0.0, 0.2151, 0.0, 0.7042, 0.0, 0.5, 0.0, 0.02848, 0.0, 0.9987, 0.0, 0.02848, 0.0, 0.8372, 0.0, 0.9987, 0.0, 0.02848, 0.0, 0.2151, 0.0, 0.8372, 0.0, 0.1387, 0.0, 0.8538, 0.0, 0.02744, 0.0, 0.8538, 0.0, 0.9882, 0.0, 0.02744, 0.0, 0.1924, 0.0, 0.8538, 0.0, 0.1387, 0.0, 0.1924, 0.0, 0.7846, 0.0, 0.8538, 0.0, 0.2248, 0.0, 0.7846, 0.0, 0.1924, 0.0, 0.2248, 0.0, 0.7157, 0.0, 0.7846, 0.0, 0.2797, 0.0, 0.7157, 0.0, 0.2248, 0.0, 0.3355, 0.0, 0.7157, 0.0, 0.2797, 0.0, 0.3355, 0.0, 0.6571, 0.0, 0.7157, 0.0, 0.5046, 0.0, 0.4196, 0.0, 0.4918, 0.0, 0.4196, 0.0, 0.6571, 0.0, 0.3355, 0.0, 0.5046, 0.0, 0.6571, 0.0, 0.4196, 0.0, 0.5854, 0.0, 0.6571, 0.0, 0.5046, 0.0, 0.0, 0.0, 0.0, 0.0, 0.0, 0.0, 0.0, 0.0, 0.0, 0.0, 0.0, 0.0, 0.0, 0.0, 0.0, 0.0, 0.0, 0.0, 0.0, 0.0, 0.0, 0.0, 0.0, 0.0, 0.0, 0.0, 0.0, 0.0, 0.0, 0.0, 0.0, 0.0, 0.0, 0.0, 0.0, 0.0, 0.0, 0.0, 0.0, 0.0, 0.0, 0.0, 0.0, 0.0, 0.0, 0.0, 0.0, 0.0])
me_text_005.use_remesh_fix_poles = True
me_text_005.use_remesh_preserve_attributes = False
me_text_005.update()
me_plane_001 = bpy.data.meshes.new('Plane.001')
me_plane_001.from_pydata([(-0.8, -0.8, -0.03489), (0.8, -0.8, -0.03489), (-0.8, 0.8, -0.03489), (0.8, 0.8, -0.03489)], [], [(0, 1, 3, 2)])
_uv = me_plane_001.uv_layers.new(name='UVMap')
_uv.uv.foreach_set('vector', [0.0, 0.0, 1.0, 0.0, 1.0, 1.0, 0.0, 1.0])
me_plane_001.use_remesh_fix_poles = True
me_plane_001.use_remesh_preserve_attributes = False
me_plane_001.update()

# ---- objects
ob_plane = bpy.data.objects.new('Plane', me_plane)
ob_first_line = bpy.data.objects.new('First line', me_text_001)
ob_second_line = bpy.data.objects.new('Second line', me_text_002)
ob_third_line = bpy.data.objects.new('Third line', me_text_003)
ob_forth_line = bpy.data.objects.new('Forth line', me_text_004)
ob_checkmate = bpy.data.objects.new('Checkmate', me_text_006)
ob_fifth_line = bpy.data.objects.new('Fifth line', me_text_005)
ob_plane_001 = bpy.data.objects.new('Plane.001', me_plane_001)

# ---- transforms, parenting, visibility, modifiers, constraints
ob_plane.location = (0.0, 0.0, 0.0)
ob_plane.rotation_euler = (1.571, -0.0, -0.0)
ob_first_line.location = (0.001899, 5.96e-05, 0.01709)
ob_first_line.rotation_euler = (1.571, -0.0, -0.0)
ob_first_line.scale = (0.1787, 0.1787, 0.1787)
ob_second_line.location = (0.001899, 5.96e-05, 0.01709)
ob_second_line.rotation_euler = (1.571, -0.0, -0.0)
ob_second_line.scale = (0.1771, 0.1771, 0.1771)
ob_third_line.location = (0.001899, 5.96e-05, 0.01709)
ob_third_line.rotation_euler = (1.571, -0.0, -0.0)
ob_third_line.scale = (0.1769, 0.1769, 0.1769)
ob_forth_line.location = (0.001899, 5.96e-05, 0.01709)
ob_forth_line.rotation_euler = (1.571, -0.0, -0.0)
ob_forth_line.scale = (0.1747, 0.1747, 0.1747)
ob_checkmate.location = (0.001899, 5.96e-05, 0.01709)
ob_checkmate.rotation_euler = (1.571, -0.0, -0.0)
ob_checkmate.scale = (0.2856, 0.2856, 0.2856)
ob_fifth_line.location = (0.001899, 5.955e-05, 0.01709)
ob_fifth_line.rotation_euler = (1.571, -0.0, -0.0)
ob_fifth_line.scale = (0.1522, 0.1522, 0.1522)
ob_plane_001.location = (0.0, 0.0, 0.0)
ob_plane_001.rotation_euler = (1.571, -0.0, -0.0)

# ---- collection membership
col_collection.objects.link(ob_plane)
col_collection.objects.link(ob_first_line)
col_collection.objects.link(ob_second_line)
col_collection.objects.link(ob_third_line)
col_collection.objects.link(ob_forth_line)
col_collection.objects.link(ob_checkmate)
col_collection.objects.link(ob_fifth_line)
col_collection.objects.link(ob_plane_001)

# ---- scene / render settings (as saved in the file)
scene.frame_start = 1; scene.frame_end = 250; scene.frame_set(1)
scene.render.engine = 'BLENDER_EEVEE_NEXT'
scene.cycles.sampling_pattern = 'TABULATED_SOBOL'
scene.cycles.use_light_tree = False
scene.view_settings.view_transform = 'Filmic'
bpy.context.view_layer.update()

# ---- added for rendering (the .blend has no active camera and no usable light): camera, sun
cam_auto = bpy.data.cameras.new('AutoCamera')
cam_auto.lens = 50.0
cam_auto.sensor_width = 36.0
cam_auto.clip_end = 1000.0
ob_auto_camera = bpy.data.objects.new('AutoCamera', cam_auto)
scene.collection.objects.link(ob_auto_camera)
ob_auto_camera.location = (2.61713, -3.12311, 2.0937)
ob_auto_camera.rotation_euler = (1.09748, -7.21219e-08, 0.694738)
scene.camera = ob_auto_camera
light_auto_sun = bpy.data.lights.new('AutoSun', 'SUN')
light_auto_sun.energy = 3.0
light_auto_sun.angle = 0.0523599
ob_auto_sun = bpy.data.objects.new('AutoSun', light_auto_sun)
scene.collection.objects.link(ob_auto_sun)
ob_auto_sun.rotation_euler = (0.872665, 0.174533, 0.523599)
bpy.context.view_layer.update()
